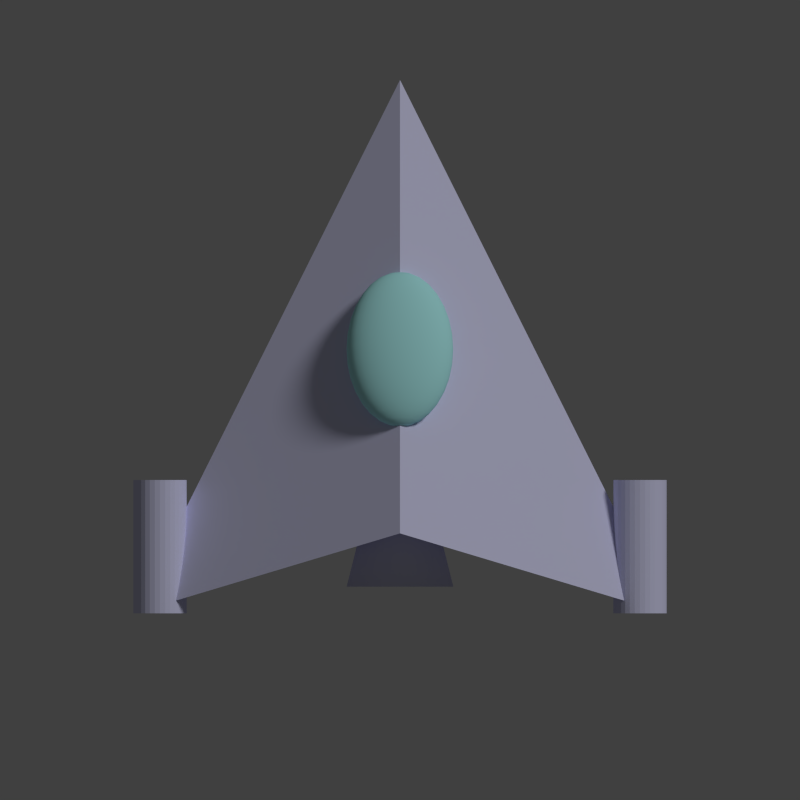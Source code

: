 # Source: starship.blend  (saved by Blender 2.66.1; exported with 4.5.12 LTS)
import bpy
from mathutils import Matrix  # noqa: F401  (used for matrix-valued properties, if any)

bpy.ops.wm.read_factory_settings(use_empty=True)
scene = bpy.context.scene
scene.name = 'Scene'

# ---- collections
col_collection_1 = bpy.data.collections.new('Collection 1'); scene.collection.children.link(col_collection_1)
col_collection_2 = bpy.data.collections.new('Collection 2'); scene.collection.children.link(col_collection_2)

# ---- materials (node trees are filled in below, after node groups)
mat_metal = bpy.data.materials.new('Metal')
mat_metal.alpha_threshold = 0.0
mat_metal.use_transparent_shadow = False
mat_metal.diffuse_color = (0.75, 0.75, 1.0, 1.0)
mat_metal.roughness = 0.5
mat_metal.line_color = (0.0, 0.0, 0.0, 1.0)
mat_glass = bpy.data.materials.new('Glass')
mat_glass.alpha_threshold = 0.0
mat_glass.use_transparent_shadow = False
mat_glass.diffuse_color = (0.5, 1.0, 1.0, 1.0)
mat_glass.roughness = 0.5
mat_glass.line_color = (0.0, 0.0, 0.0, 0.75)
mat_fire = bpy.data.materials.new('Fire')
mat_fire.alpha_threshold = 0.0
mat_fire.use_transparent_shadow = False
mat_fire.diffuse_color = (0.2, 1.0, 0.2, 1.0)
mat_fire.roughness = 0.5
mat_fire.specular_intensity = 0.0
mat_fire.line_color = (0.0, 0.0, 0.0, 0.5)

# ---- material node trees

# ---- world
world_world = bpy.data.worlds.new('World'); scene.world = world_world
world_world.color = (0.05088, 0.05088, 0.05088)
world_world.use_sun_shadow = False
world_world.sun_shadow_jitter_overblur = 0.0
world_world.cycles.sampling_method = 'MANUAL'
world_world.cycles.sample_map_resolution = 256

# ---- cameras
cam_camera = bpy.data.cameras.new('Camera')
cam_camera.type = 'ORTHO'
cam_camera.clip_end = 100.0
cam_camera.lens = 35.0
cam_camera.sensor_width = 32.0
cam_camera.sensor_height = 18.0
cam_camera.ortho_scale = 3.0
cam_camera.dof.focus_distance = 0.0
cam_camera.dof.aperture_fstop = 128.0

# ---- lights
light_sun = bpy.data.lights.new('Sun', 'SUN')
light_sun.transmission_factor = 0.0
light_sun.angle = 0.1993
light_sun.energy = 1.0
light_sun.shadow_buffer_clip_start = 0.5
light_sun.shadow_soft_size = 0.1
light_sun.shadow_cascade_max_distance = 1000.0
light_sun.cycles.use_multiple_importance_sampling = False

# ---- meshes
me_cube_001 = bpy.data.meshes.new('Cube.001')
me_cube_001.from_pydata([(-1.0, -0.8, -5.96e-08), (1.0, -0.8, -5.96e-08), (-3.497e-08, 1.2, 5.96e-08), (-3.497e-08, -0.5, -0.5), (-3.497e-08, -0.5, 0.5), (-0.03953, 0.4731, 0.2116), (-0.07705, 0.4567, 0.2163), (-0.1116, 0.43, 0.2239), (-0.1419, 0.3941, 0.2342), (-0.1668, 0.3504, 0.2467), (-0.1853, 0.3006, 0.2609), (-0.1967, 0.2465, 0.2764), (-0.2005, 0.1902, 0.2925), (-0.1967, 0.134, 0.3085), (-0.1853, 0.07987, 0.324), (-0.1668, 0.03002, 0.3383), (-0.1419, -0.01368, 0.3507), (-0.1116, -0.04955, 0.361), (-0.07705, -0.0762, 0.3686), (-0.03953, -0.09261, 0.3733), (-0.0005163, -0.09815, 0.3749), (-0.03878, 0.4719, 0.208), (-0.07558, 0.4544, 0.2093), (-0.1095, 0.4267, 0.2137), (-0.1392, 0.3899, 0.2212), (-0.1636, 0.3454, 0.2314), (-0.1817, 0.295, 0.2439), (-0.1929, 0.2406, 0.2584), (-0.1967, 0.1842, 0.2741), (-0.1929, 0.1281, 0.2905), (-0.1817, 0.0743, 0.307), (-0.1636, 0.025, 0.323), (-0.1392, -0.01795, 0.3378), (-0.1095, -0.0529, 0.3508), (-0.07558, -0.0785, 0.3616), (-0.03878, -0.09378, 0.3697), (-0.03656, 0.4708, 0.2046), (-0.07123, 0.4521, 0.2025), (-0.1032, 0.4234, 0.2039), (-0.1312, 0.3858, 0.2087), (-0.1542, 0.3406, 0.2167), (-0.1712, 0.2897, 0.2276), (-0.1817, 0.2349, 0.241), (-0.1853, 0.1784, 0.2564), (-0.1817, 0.1224, 0.2732), (-0.1712, 0.06895, 0.2907), (-0.1542, 0.02018, 0.3083), (-0.1312, -0.02205, 0.3253), (-0.1032, -0.05612, 0.341), (-0.07123, -0.08072, 0.3548), (-0.03656, -0.09491, 0.3663), (-0.03296, 0.4697, 0.2014), (-0.06415, 0.4501, 0.1963), (-0.0929, 0.4205, 0.1949), (-0.1181, 0.382, 0.1972), (-0.1388, 0.3362, 0.2032), (-0.1542, 0.2847, 0.2126), (-0.1636, 0.2297, 0.2251), (-0.1668, 0.1731, 0.2401), (-0.1636, 0.1171, 0.2572), (-0.1542, 0.06401, 0.2757), (-0.1388, 0.01574, 0.2948), (-0.1181, -0.02582, 0.3137), (-0.0929, -0.05908, 0.3319), (-0.06415, -0.08277, 0.3486), (-0.03296, -0.09596, 0.3631), (-0.02811, 0.4688, 0.1986), (-0.05464, 0.4483, 0.1908), (-0.07909, 0.4179, 0.1869), (-0.1005, 0.3787, 0.1871), (-0.1181, 0.3323, 0.1913), (-0.1312, 0.2804, 0.1994), (-0.1392, 0.2251, 0.2111), (-0.1419, 0.1684, 0.2259), (-0.1392, 0.1125, 0.2432), (-0.1312, 0.05969, 0.2625), (-0.1181, 0.01185, 0.2829), (-0.1005, -0.02913, 0.3037), (-0.07909, -0.06169, 0.324), (-0.05464, -0.08456, 0.3431), (-0.02811, -0.09687, 0.3603), (-0.02219, 0.4681, 0.1963), (-0.04304, 0.4468, 0.1863), (-0.06225, 0.4157, 0.1804), (-0.07909, 0.376, 0.1788), (-0.0929, 0.3291, 0.1816), (-0.1032, 0.2769, 0.1886), (-0.1095, 0.2213, 0.1996), (-0.1116, 0.1645, 0.2142), (-0.1095, 0.1088, 0.2317), (-0.1032, 0.05614, 0.2517), (-0.0929, 0.008656, 0.2731), (-0.07909, -0.03185, 0.2954), (-0.06225, -0.06382, 0.3175), (-0.04304, -0.08603, 0.3386), (-0.02219, -0.09762, 0.358), (-0.01545, 0.4675, 0.1946), (-0.02981, 0.4457, 0.183), (-0.04304, 0.4142, 0.1756), (-0.05464, 0.374, 0.1727), (-0.06415, 0.3267, 0.1743), (-0.07123, 0.2742, 0.1805), (-0.07558, 0.2185, 0.191), (-0.07705, 0.1617, 0.2055), (-0.07558, 0.106, 0.2232), (-0.07123, 0.0535, 0.2436), (-0.06415, 0.006282, 0.2659), (-0.05464, -0.03387, 0.2892), (-0.04304, -0.06541, 0.3127), (-0.02981, -0.08712, 0.3353), (-0.01545, -0.09818, 0.3563), (-0.008128, 0.4672, 0.1936), (-0.01545, 0.4451, 0.181), (-0.02219, 0.4132, 0.1726), (-0.02811, 0.3727, 0.1689), (-0.03296, 0.3252, 0.1699), (-0.03656, 0.2726, 0.1756), (-0.03878, 0.2168, 0.1858), (-0.03953, 0.1599, 0.2001), (-0.03878, 0.1042, 0.2179), (-0.03656, 0.05188, 0.2387), (-0.03296, 0.00482, 0.2615), (-0.02811, -0.03511, 0.2854), (-0.02219, -0.06638, 0.3097), (-0.01545, -0.08779, 0.3333), (-0.008128, -0.09852, 0.3553), (-0.0005163, 0.467, 0.1932), (-0.0005163, 0.4448, 0.1803), (-0.0005163, 0.4128, 0.1716), (-0.0005162, 0.3723, 0.1676), (-0.0005162, 0.3248, 0.1684), (-0.0005163, 0.272, 0.1739), (-0.0005162, 0.2162, 0.184), (-0.0005163, 0.1593, 0.1983), (-0.0005162, 0.1037, 0.2162), (-0.0005163, 0.05133, 0.237), (-0.0005162, 0.004326, 0.2599), (-0.0005162, -0.03553, 0.2842), (-0.0005162, -0.06671, 0.3087), (-0.0005163, -0.08802, 0.3326), (-0.0005163, -0.09864, 0.3549), (0.007096, 0.4672, 0.1936), (0.01442, 0.4451, 0.181), (0.02116, 0.4132, 0.1726), (0.02707, 0.3727, 0.1689), (0.03193, 0.3252, 0.1699), (0.03553, 0.2726, 0.1756), (0.03775, 0.2168, 0.1858), (0.0385, 0.1599, 0.2001), (0.03775, 0.1042, 0.2179), (0.03553, 0.05188, 0.2387), (0.03193, 0.00482, 0.2615), (0.02707, -0.03511, 0.2854), (0.02116, -0.06638, 0.3097), (0.01442, -0.08779, 0.3333), (0.007096, -0.09852, 0.3553), (0.01442, 0.4675, 0.1946), (0.02877, 0.4457, 0.183), (0.04201, 0.4142, 0.1756), (0.0536, 0.374, 0.1727), (0.06312, 0.3267, 0.1743), (0.07019, 0.2742, 0.1805), (0.07455, 0.2185, 0.191), (0.07602, 0.1617, 0.2055), (0.07455, 0.106, 0.2232), (0.07019, 0.0535, 0.2436), (0.06312, 0.006282, 0.2659), (0.0536, -0.03387, 0.2892), (0.04201, -0.06541, 0.3127), (0.02877, -0.08712, 0.3353), (0.01442, -0.09818, 0.3563), (0.02116, 0.4681, 0.1963), (0.04201, 0.4468, 0.1863), (0.06122, 0.4157, 0.1804), (0.07805, 0.376, 0.1788), (0.09187, 0.3291, 0.1816), (0.1021, 0.2769, 0.1886), (0.1085, 0.2213, 0.1996), (0.1106, 0.1645, 0.2142), (0.1085, 0.1088, 0.2317), (0.1021, 0.05614, 0.2517), (0.09187, 0.008656, 0.2731), (0.07805, -0.03185, 0.2954), (0.06122, -0.06382, 0.3175), (0.04201, -0.08603, 0.3386), (0.02116, -0.09762, 0.358), (0.02707, 0.4688, 0.1986), (0.0536, 0.4483, 0.1908), (0.07805, 0.4179, 0.1869), (0.09948, 0.3787, 0.1871), (0.1171, 0.3323, 0.1913), (0.1301, 0.2804, 0.1994), (0.1382, 0.2251, 0.2111), (0.1409, 0.1684, 0.2259), (0.1382, 0.1125, 0.2432), (0.1301, 0.05969, 0.2625), (0.1171, 0.01185, 0.2829), (0.09948, -0.02913, 0.3037), (0.07805, -0.06169, 0.324), (0.0536, -0.08456, 0.3431), (0.02707, -0.09687, 0.3603), (0.03193, 0.4697, 0.2014), (0.06312, 0.4501, 0.1963), (0.09187, 0.4205, 0.1949), (0.1171, 0.382, 0.1972), (0.1378, 0.3362, 0.2032), (0.1531, 0.2847, 0.2126), (0.1626, 0.2297, 0.2251), (0.1658, 0.1731, 0.2401), (0.1626, 0.1171, 0.2572), (0.1531, 0.06401, 0.2757), (0.1378, 0.01574, 0.2948), (0.1171, -0.02582, 0.3137), (0.09187, -0.05908, 0.3319), (0.06312, -0.08277, 0.3486), (0.03193, -0.09596, 0.3631), (0.03553, 0.4708, 0.2046), (0.07019, 0.4521, 0.2025), (0.1021, 0.4234, 0.2039), (0.1301, 0.3858, 0.2087), (0.1531, 0.3406, 0.2167), (0.1702, 0.2897, 0.2276), (0.1807, 0.2349, 0.241), (0.1843, 0.1784, 0.2564), (0.1807, 0.1224, 0.2732), (0.1702, 0.06895, 0.2907), (0.1531, 0.02018, 0.3083), (0.1301, -0.02205, 0.3253), (0.1021, -0.05612, 0.341), (0.07019, -0.08072, 0.3548), (0.03553, -0.09491, 0.3663), (0.03775, 0.4719, 0.208), (0.07455, 0.4544, 0.2093), (0.1085, 0.4267, 0.2137), (0.1382, 0.3899, 0.2212), (0.1626, 0.3454, 0.2314), (0.1807, 0.295, 0.2439), (0.1919, 0.2406, 0.2584), (0.1956, 0.1842, 0.2741), (0.1919, 0.1281, 0.2905), (0.1807, 0.0743, 0.307), (0.1626, 0.025, 0.323), (0.1382, -0.01795, 0.3378), (0.1085, -0.0529, 0.3508), (0.07455, -0.0785, 0.3616), (0.03775, -0.09378, 0.3697), (0.0385, 0.4731, 0.2116), (0.07602, 0.4567, 0.2163), (0.1106, 0.43, 0.2239), (0.1409, 0.3941, 0.2342), (0.1658, 0.3504, 0.2467), (0.1843, 0.3006, 0.2609), (0.1956, 0.2465, 0.2764), (0.1995, 0.1902, 0.2925), (0.1956, 0.134, 0.3085), (0.1843, 0.07987, 0.324), (0.1658, 0.03002, 0.3383), (0.1409, -0.01368, 0.3507), (0.1106, -0.04955, 0.361), (0.07602, -0.0762, 0.3686), (0.0385, -0.09261, 0.3733), (0.03775, 0.4742, 0.2152), (0.07455, 0.459, 0.2233), (0.1085, 0.4334, 0.2341), (0.1382, 0.3984, 0.2472), (0.1626, 0.3555, 0.2619), (0.1807, 0.3062, 0.2779), (0.1919, 0.2524, 0.2944), (0.1956, 0.1963, 0.3108), (0.1919, 0.1399, 0.3266), (0.1807, 0.08544, 0.341), (0.1626, 0.03503, 0.3535), (0.1382, -0.009422, 0.3637), (0.1085, -0.0462, 0.3712), (0.07455, -0.07389, 0.3756), (0.03775, -0.09143, 0.3769), (0.03553, 0.4754, 0.2187), (0.07019, 0.4612, 0.2301), (0.1021, 0.4366, 0.244), (0.1301, 0.4025, 0.2597), (0.1531, 0.3603, 0.2766), (0.1702, 0.3115, 0.2942), (0.1807, 0.2581, 0.3117), (0.1843, 0.2021, 0.3285), (0.1807, 0.1456, 0.3439), (0.1702, 0.0908, 0.3573), (0.1531, 0.03985, 0.3682), (0.1301, -0.005324, 0.3762), (0.1021, -0.04298, 0.381), (0.07019, -0.07167, 0.3824), (0.03553, -0.0903, 0.3803), (0.03193, 0.4764, 0.2218), (0.06312, 0.4632, 0.2363), (0.09187, 0.4395, 0.253), (0.1171, 0.4063, 0.2712), (0.1378, 0.3647, 0.2902), (0.1531, 0.3164, 0.3093), (0.1626, 0.2633, 0.3277), (0.1658, 0.2074, 0.3448), (0.1626, 0.1508, 0.3599), (0.1531, 0.09573, 0.3723), (0.1378, 0.04429, 0.3818), (0.1171, -0.001547, 0.3877), (0.09187, -0.04001, 0.3901), (0.06312, -0.06963, 0.3886), (0.03193, -0.08926, 0.3835), (0.02707, 0.4773, 0.2246), (0.0536, 0.465, 0.2418), (0.07805, 0.4421, 0.2609), (0.09948, 0.4096, 0.2813), (0.1171, 0.3686, 0.302), (0.1301, 0.3208, 0.3224), (0.1382, 0.2679, 0.3417), (0.1409, 0.2121, 0.3591), (0.1382, 0.1554, 0.3739), (0.1301, 0.1001, 0.3855), (0.1171, 0.04818, 0.3936), (0.09948, 0.001764, 0.3978), (0.07805, -0.03741, 0.398), (0.0536, -0.06784, 0.3941), (0.02707, -0.08835, 0.3863), (0.02116, 0.4781, 0.2269), (0.04201, 0.4665, 0.2463), (0.06122, 0.4443, 0.2674), (0.07805, 0.4123, 0.2896), (0.09187, 0.3718, 0.3118), (0.1021, 0.3243, 0.3333), (0.1085, 0.2717, 0.3532), (0.1106, 0.2159, 0.3708), (0.1085, 0.1592, 0.3853), (0.1021, 0.1036, 0.3964), (0.09187, 0.05138, 0.4034), (0.07805, 0.004481, 0.4061), (0.06122, -0.03528, 0.4045), (0.04201, -0.06637, 0.3986), (0.02116, -0.0876, 0.3886), (0.01442, 0.4786, 0.2286), (0.02877, 0.4676, 0.2496), (0.04201, 0.4459, 0.2723), (0.0536, 0.4143, 0.2957), (0.06312, 0.3742, 0.319), (0.07019, 0.327, 0.3413), (0.07455, 0.2745, 0.3617), (0.07602, 0.2188, 0.3795), (0.07455, 0.162, 0.3939), (0.07019, 0.1062, 0.4044), (0.06312, 0.05375, 0.4106), (0.0536, 0.006499, 0.4123), (0.04201, -0.03369, 0.4093), (0.02877, -0.06527, 0.4019), (0.01442, -0.08704, 0.3903), (0.007096, 0.479, 0.2296), (0.01442, 0.4683, 0.2517), (0.02116, 0.4468, 0.2752), (0.02707, 0.4156, 0.2995), (0.03193, 0.3756, 0.3235), (0.03553, 0.3286, 0.3463), (0.03775, 0.2762, 0.367), (0.0385, 0.2205, 0.3848), (0.03775, 0.1637, 0.3991), (0.03553, 0.1079, 0.4093), (0.03193, 0.05521, 0.4151), (0.02707, 0.007743, 0.4161), (0.02116, -0.03271, 0.4123), (0.01442, -0.0646, 0.404), (0.007096, -0.0867, 0.3913), (-0.0005163, 0.4791, 0.23), (-0.0005163, 0.4685, 0.2524), (-0.0005163, 0.4472, 0.2763), (-0.0005163, 0.416, 0.3008), (-0.0005163, 0.3761, 0.325), (-0.0005163, 0.3291, 0.3479), (-0.0005163, 0.2768, 0.3688), (-0.0005163, 0.2211, 0.3866), (-0.0005163, 0.1643, 0.4009), (-0.0005163, 0.1084, 0.411), (-0.0005163, 0.0557, 0.4166), (-0.0005163, 0.008162, 0.4173), (-0.0005163, -0.03238, 0.4133), (-0.0005163, -0.06437, 0.4047), (-0.0005163, -0.08658, 0.3917), (-0.008128, 0.479, 0.2296), (-0.01545, 0.4683, 0.2517), (-0.02219, 0.4468, 0.2752), (-0.02811, 0.4156, 0.2995), (-0.03296, 0.3756, 0.3235), (-0.03656, 0.3286, 0.3463), (-0.03878, 0.2762, 0.367), (-0.03953, 0.2205, 0.3848), (-0.03878, 0.1637, 0.3991), (-0.03656, 0.1079, 0.4093), (-0.03296, 0.05521, 0.4151), (-0.02811, 0.007743, 0.4161), (-0.02219, -0.03271, 0.4123), (-0.01545, -0.0646, 0.404), (-0.008128, -0.0867, 0.3913), (-0.0005163, 0.4786, 0.21), (-0.01545, 0.4786, 0.2286), (-0.02981, 0.4676, 0.2496), (-0.04304, 0.4459, 0.2723), (-0.05464, 0.4143, 0.2957), (-0.06415, 0.3742, 0.319), (-0.07123, 0.327, 0.3413), (-0.07558, 0.2745, 0.3617), (-0.07705, 0.2188, 0.3795), (-0.07558, 0.162, 0.3939), (-0.07123, 0.1062, 0.4044), (-0.06415, 0.05375, 0.4106), (-0.05464, 0.006499, 0.4123), (-0.04304, -0.03369, 0.4093), (-0.02981, -0.06527, 0.4019), (-0.01545, -0.08704, 0.3903), (-0.02219, 0.4781, 0.2269), (-0.04304, 0.4665, 0.2463), (-0.06225, 0.4443, 0.2674), (-0.07909, 0.4123, 0.2896), (-0.0929, 0.3718, 0.3118), (-0.1032, 0.3243, 0.3333), (-0.1095, 0.2717, 0.3532), (-0.1116, 0.2159, 0.3708), (-0.1095, 0.1592, 0.3853), (-0.1032, 0.1036, 0.3964), (-0.0929, 0.05138, 0.4034), (-0.07909, 0.004481, 0.4061), (-0.06225, -0.03528, 0.4045), (-0.04304, -0.06637, 0.3986), (-0.02219, -0.0876, 0.3886), (-0.02811, 0.4773, 0.2246), (-0.05464, 0.465, 0.2418), (-0.07909, 0.4421, 0.2609), (-0.1005, 0.4096, 0.2813), (-0.1181, 0.3686, 0.302), (-0.1312, 0.3208, 0.3224), (-0.1392, 0.2679, 0.3417), (-0.1419, 0.2121, 0.3591), (-0.1392, 0.1554, 0.3739), (-0.1312, 0.1001, 0.3855), (-0.1181, 0.04818, 0.3936), (-0.1005, 0.001764, 0.3978), (-0.07909, -0.03741, 0.398), (-0.05464, -0.06784, 0.3941), (-0.02811, -0.08835, 0.3863), (-0.03296, 0.4764, 0.2218), (-0.06415, 0.4632, 0.2363), (-0.0929, 0.4395, 0.253), (-0.1181, 0.4063, 0.2712), (-0.1388, 0.3647, 0.2902), (-0.1542, 0.3164, 0.3093), (-0.1636, 0.2633, 0.3277), (-0.1668, 0.2074, 0.3448), (-0.1636, 0.1508, 0.3599), (-0.1542, 0.09573, 0.3723), (-0.1388, 0.04429, 0.3818), (-0.1181, -0.001547, 0.3877), (-0.0929, -0.04001, 0.3901), (-0.06415, -0.06963, 0.3886), (-0.03296, -0.08926, 0.3835), (-0.03656, 0.4754, 0.2187), (-0.07123, 0.4612, 0.2301), (-0.1032, 0.4366, 0.244), (-0.1312, 0.4025, 0.2597), (-0.1542, 0.3603, 0.2766), (-0.1712, 0.3115, 0.2942), (-0.1817, 0.2581, 0.3117), (-0.1853, 0.2021, 0.3285), (-0.1817, 0.1456, 0.3439), (-0.1712, 0.0908, 0.3573), (-0.1542, 0.03985, 0.3682), (-0.1312, -0.005324, 0.3762), (-0.1032, -0.04298, 0.381), (-0.07123, -0.07167, 0.3824), (-0.03656, -0.0903, 0.3803), (-0.03878, 0.4742, 0.2152), (-0.07558, 0.459, 0.2233), (-0.1095, 0.4334, 0.2341), (-0.1392, 0.3984, 0.2472), (-0.1636, 0.3555, 0.2619), (-0.1817, 0.3062, 0.2779), (-0.1929, 0.2524, 0.2944), (-0.1967, 0.1963, 0.3108), (-0.1929, 0.1399, 0.3266), (-0.1817, 0.08544, 0.341), (-0.1636, 0.03503, 0.3535), (-0.1392, -0.009422, 0.3637), (-0.1095, -0.0462, 0.3712), (-0.07558, -0.07389, 0.3756), (-0.03878, -0.09143, 0.3769), (-0.03902, -0.3942, 4.321e-07), (-0.07654, -0.3772, 4.47e-07), (-0.1111, -0.3494, 3.874e-07), (-0.1414, -0.3121, 3.874e-07), (-0.1663, -0.2667, 3.949e-07), (-0.1848, -0.2148, 3.949e-07), (-0.1962, -0.1585, 3.949e-07), (-0.2, -0.1, 3.922e-07), (-0.1962, -0.04147, 3.874e-07), (-0.1848, 0.0148, 3.874e-07), (-0.1663, 0.06667, 3.8e-07), (-0.1414, 0.1121, 3.725e-07), (-0.1111, 0.1494, 3.576e-07), (-0.07654, 0.1772, 4.172e-07), (-0.03902, 0.1942, 4.023e-07), (2.295e-07, 0.2, 4.023e-07), (-0.03827, -0.3942, 0.007612), (-0.07507, -0.3772, 0.01493), (-0.109, -0.3494, 0.02168), (-0.1387, -0.3121, 0.02759), (-0.1631, -0.2667, 0.03244), (-0.1812, -0.2148, 0.03605), (-0.1924, -0.1585, 0.03827), (-0.1962, -0.1, 0.03902), (-0.1924, -0.04147, 0.03827), (-0.1812, 0.0148, 0.03605), (-0.1631, 0.06667, 0.03244), (-0.1387, 0.1121, 0.02759), (-0.109, 0.1494, 0.02168), (-0.07507, 0.1772, 0.01493), (-0.03827, 0.1942, 0.007612), (-0.03605, -0.3942, 0.01493), (-0.07071, -0.3772, 0.02929), (-0.1027, -0.3494, 0.04252), (-0.1307, -0.3121, 0.05412), (-0.1536, -0.2667, 0.06364), (-0.1707, -0.2148, 0.07071), (-0.1812, -0.1585, 0.07507), (-0.1848, -0.1, 0.07654), (-0.1812, -0.04147, 0.07507), (-0.1707, 0.01481, 0.07071), (-0.1536, 0.06667, 0.06364), (-0.1307, 0.1121, 0.05412), (-0.1027, 0.1494, 0.04252), (-0.07071, 0.1772, 0.02929), (-0.03605, 0.1942, 0.01493), (-0.03244, -0.3942, 0.02168), (-0.06364, -0.3772, 0.04252), (-0.09239, -0.3494, 0.06173), (-0.1176, -0.3121, 0.07857), (-0.1383, -0.2667, 0.09239), (-0.1536, -0.2148, 0.1027), (-0.1631, -0.1585, 0.109), (-0.1663, -0.1, 0.1111), (-0.1631, -0.04147, 0.109), (-0.1536, 0.01481, 0.1027), (-0.1383, 0.06667, 0.09239), (-0.1176, 0.1121, 0.07857), (-0.09239, 0.1494, 0.06173), (-0.06364, 0.1772, 0.04252), (-0.03244, 0.1942, 0.02168), (-0.02759, -0.3942, 0.02759), (-0.05412, -0.3772, 0.05412), (-0.07857, -0.3494, 0.07857), (-0.1, -0.3121, 0.1), (-0.1176, -0.2667, 0.1176), (-0.1307, -0.2148, 0.1307), (-0.1387, -0.1585, 0.1387), (-0.1414, -0.1, 0.1414), (-0.1387, -0.04147, 0.1387), (-0.1307, 0.01481, 0.1307), (-0.1176, 0.06667, 0.1176), (-0.1, 0.1121, 0.1), (-0.07857, 0.1494, 0.07857), (-0.05412, 0.1772, 0.05412), (-0.02759, 0.1942, 0.02759), (-0.02168, -0.3942, 0.03244), (-0.04252, -0.3772, 0.06364), (-0.06173, -0.3494, 0.09239), (-0.07857, -0.3121, 0.1176), (-0.09239, -0.2667, 0.1383), (-0.1027, -0.2148, 0.1536), (-0.109, -0.1585, 0.1631), (-0.1111, -0.1, 0.1663), (-0.109, -0.04147, 0.1631), (-0.1027, 0.01481, 0.1536), (-0.09239, 0.06667, 0.1383), (-0.07857, 0.1121, 0.1176), (-0.06173, 0.1494, 0.09239), (-0.04252, 0.1772, 0.06364), (-0.02168, 0.1942, 0.03244), (-0.01493, -0.3942, 0.03605), (-0.02929, -0.3772, 0.07071), (-0.04252, -0.3494, 0.1027), (-0.05412, -0.3121, 0.1307), (-0.06364, -0.2667, 0.1536), (-0.07071, -0.2148, 0.1707), (-0.07507, -0.1585, 0.1812), (-0.07654, -0.1, 0.1848), (-0.07507, -0.04147, 0.1812), (-0.07071, 0.01481, 0.1707), (-0.06364, 0.06667, 0.1536), (-0.05412, 0.1121, 0.1307), (-0.04252, 0.1494, 0.1027), (-0.02929, 0.1772, 0.07071), (-0.01493, 0.1942, 0.03605), (-0.007612, -0.3942, 0.03827), (-0.01493, -0.3772, 0.07507), (-0.02168, -0.3494, 0.109), (-0.02759, -0.3121, 0.1387), (-0.03244, -0.2667, 0.1631), (-0.03605, -0.2148, 0.1812), (-0.03827, -0.1585, 0.1924), (-0.03902, -0.1, 0.1962), (-0.03827, -0.04147, 0.1924), (-0.03605, 0.01481, 0.1812), (-0.03244, 0.06667, 0.1631), (-0.02759, 0.1121, 0.1387), (-0.02168, 0.1494, 0.109), (-0.01493, 0.1772, 0.07507), (-0.007612, 0.1942, 0.03827), (3.371e-07, -0.3942, 0.03902), (3.379e-07, -0.3772, 0.07654), (3.33e-07, -0.3494, 0.1111), (3.339e-07, -0.3121, 0.1414), (3.29e-07, -0.2667, 0.1663), (3.11e-07, -0.2148, 0.1848), (3.22e-07, -0.1585, 0.1962), (2.849e-07, -0.1, 0.2), (3.015e-07, -0.04147, 0.1962), (2.648e-07, 0.01481, 0.1848), (2.707e-07, 0.06667, 0.1663), (2.598e-07, 0.1121, 0.1414), (2.517e-07, 0.1494, 0.1111), (2.394e-07, 0.1772, 0.07654), (2.283e-07, 0.1942, 0.03902), (0.007612, -0.3942, 0.03827), (0.01493, -0.3772, 0.07507), (0.02168, -0.3494, 0.109), (0.02759, -0.3121, 0.1387), (0.03244, -0.2667, 0.1631), (0.03605, -0.2148, 0.1812), (0.03827, -0.1585, 0.1924), (0.03902, -0.1, 0.1962), (0.03827, -0.04147, 0.1924), (0.03605, 0.01481, 0.1812), (0.03244, 0.06667, 0.1631), (0.02759, 0.1121, 0.1387), (0.02168, 0.1494, 0.109), (0.01493, 0.1772, 0.07507), (0.007612, 0.1942, 0.03827), (0.01493, -0.3942, 0.03605), (0.02929, -0.3772, 0.07071), (0.04252, -0.3494, 0.1027), (0.05412, -0.3121, 0.1307), (0.06364, -0.2667, 0.1536), (0.07071, -0.2148, 0.1707), (0.07507, -0.1585, 0.1812), (0.07654, -0.1, 0.1848), (0.07507, -0.04147, 0.1812), (0.07071, 0.01481, 0.1707), (0.06364, 0.06667, 0.1536), (0.05412, 0.1121, 0.1307), (0.04252, 0.1494, 0.1027), (0.02929, 0.1772, 0.07071), (0.01493, 0.1942, 0.03605), (0.02168, -0.3942, 0.03244), (0.04252, -0.3772, 0.06364), (0.06173, -0.3494, 0.09239), (0.07857, -0.3121, 0.1176), (0.09239, -0.2667, 0.1383), (0.1027, -0.2148, 0.1536), (0.109, -0.1585, 0.1631), (0.1111, -0.1, 0.1663), (0.109, -0.04147, 0.1631), (0.1027, 0.01481, 0.1536), (0.09239, 0.06667, 0.1383), (0.07857, 0.1121, 0.1176), (0.06173, 0.1494, 0.09239), (0.04252, 0.1772, 0.06364), (0.02168, 0.1942, 0.03244), (0.02759, -0.3942, 0.02759), (0.05412, -0.3772, 0.05412), (0.07857, -0.3494, 0.07857), (0.1, -0.3121, 0.1), (0.1176, -0.2667, 0.1176), (0.1307, -0.2148, 0.1307), (0.1387, -0.1585, 0.1387), (0.1414, -0.1, 0.1414), (0.1387, -0.04147, 0.1387), (0.1307, 0.01481, 0.1307), (0.1176, 0.06667, 0.1176), (0.1, 0.1121, 0.1), (0.07857, 0.1494, 0.07857), (0.05412, 0.1772, 0.05412), (0.02759, 0.1942, 0.02759), (0.03244, -0.3942, 0.02168), (0.06364, -0.3772, 0.04252), (0.09239, -0.3494, 0.06173), (0.1176, -0.3121, 0.07857), (0.1383, -0.2667, 0.09239), (0.1536, -0.2148, 0.1027), (0.1631, -0.1585, 0.109), (0.1663, -0.1, 0.1111), (0.1631, -0.04147, 0.109), (0.1536, 0.01481, 0.1027), (0.1383, 0.06667, 0.09239), (0.1176, 0.1121, 0.07857), (0.09239, 0.1494, 0.06173), (0.06364, 0.1772, 0.04252), (0.03244, 0.1942, 0.02168), (0.03605, -0.3942, 0.01493), (0.07071, -0.3772, 0.02929), (0.1027, -0.3494, 0.04252), (0.1307, -0.3121, 0.05412), (0.1536, -0.2667, 0.06364), (0.1707, -0.2148, 0.07071), (0.1812, -0.1585, 0.07507), (0.1848, -0.1, 0.07654), (0.1812, -0.04147, 0.07507), (0.1707, 0.01481, 0.07071), (0.1536, 0.06667, 0.06364), (0.1307, 0.1121, 0.05412), (0.1027, 0.1494, 0.04252), (0.07071, 0.1772, 0.02929), (0.03605, 0.1942, 0.01493), (0.03827, -0.3942, 0.007612), (0.07507, -0.3772, 0.01493), (0.109, -0.3494, 0.02168), (0.1387, -0.3121, 0.02759), (0.1631, -0.2667, 0.03244), (0.1812, -0.2148, 0.03605), (0.1924, -0.1585, 0.03827), (0.1962, -0.1, 0.03902), (0.1924, -0.04147, 0.03827), (0.1812, 0.01481, 0.03605), (0.1631, 0.06667, 0.03244), (0.1387, 0.1121, 0.02759), (0.109, 0.1494, 0.02168), (0.07507, 0.1772, 0.01493), (0.03827, 0.1942, 0.007612), (0.03902, -0.3942, 4.321e-07), (0.07654, -0.3772, 4.172e-07), (0.1111, -0.3494, 4.172e-07), (0.1414, -0.3121, 4.023e-07), (0.1663, -0.2667, 3.949e-07), (0.1848, -0.2148, 3.874e-07), (0.1962, -0.1585, 3.837e-07), (0.2, -0.1, 3.819e-07), (0.1962, -0.04147, 3.8e-07), (0.1848, 0.01481, 3.8e-07), (0.1663, 0.06667, 3.8e-07), (0.1414, 0.1121, 3.874e-07), (0.1111, 0.1494, 3.874e-07), (0.07654, 0.1772, 3.874e-07), (0.03902, 0.1942, 4.023e-07), (0.03827, -0.3942, -0.007612), (0.07507, -0.3772, -0.01493), (0.109, -0.3494, -0.02168), (0.1387, -0.3121, -0.02759), (0.1631, -0.2667, -0.03244), (0.1812, -0.2148, -0.03605), (0.1924, -0.1585, -0.03827), (0.1962, -0.1, -0.03902), (0.1924, -0.04147, -0.03827), (0.1812, 0.01481, -0.03605), (0.1631, 0.06667, -0.03244), (0.1387, 0.1121, -0.02759), (0.109, 0.1494, -0.02168), (0.07507, 0.1772, -0.01493), (0.03827, 0.1942, -0.007612), (0.03605, -0.3942, -0.01493), (0.07071, -0.3772, -0.02929), (0.1027, -0.3494, -0.04252), (0.1307, -0.3121, -0.05412), (0.1536, -0.2667, -0.06364), (0.1707, -0.2148, -0.07071), (0.1812, -0.1585, -0.07507), (0.1848, -0.1, -0.07654), (0.1812, -0.04147, -0.07507), (0.1707, 0.01481, -0.07071), (0.1536, 0.06667, -0.06364), (0.1307, 0.1121, -0.05412), (0.1027, 0.1494, -0.04252), (0.07071, 0.1772, -0.02929), (0.03605, 0.1942, -0.01493), (0.03244, -0.3942, -0.02168), (0.06364, -0.3772, -0.04252), (0.09239, -0.3494, -0.06173), (0.1176, -0.3121, -0.07857), (0.1383, -0.2667, -0.09239), (0.1536, -0.2148, -0.1027), (0.1631, -0.1585, -0.109), (0.1663, -0.1, -0.1111), (0.1631, -0.04147, -0.109), (0.1536, 0.01481, -0.1027), (0.1383, 0.06667, -0.09239), (0.1176, 0.1121, -0.07857), (0.09239, 0.1494, -0.06173), (0.06364, 0.1772, -0.04252), (0.03244, 0.1942, -0.02168), (0.02759, -0.3942, -0.02759), (0.05412, -0.3772, -0.05412), (0.07857, -0.3494, -0.07857), (0.1, -0.3121, -0.1), (0.1176, -0.2667, -0.1176), (0.1307, -0.2148, -0.1307), (0.1387, -0.1585, -0.1387), (0.1414, -0.1, -0.1414), (0.1387, -0.04147, -0.1387), (0.1307, 0.01481, -0.1307), (0.1176, 0.06667, -0.1176), (0.1, 0.1121, -0.1), (0.07857, 0.1494, -0.07857), (0.05412, 0.1772, -0.05412), (0.02759, 0.1942, -0.02759), (0.02168, -0.3942, -0.03244), (0.04252, -0.3772, -0.06364), (0.06173, -0.3494, -0.09239), (0.07857, -0.3121, -0.1176), (0.09239, -0.2667, -0.1383), (0.1027, -0.2148, -0.1536), (0.109, -0.1585, -0.1631), (0.1111, -0.1, -0.1663), (0.109, -0.04147, -0.1631), (0.1027, 0.01481, -0.1536), (0.09239, 0.06667, -0.1383), (0.07857, 0.1121, -0.1176), (0.06173, 0.1494, -0.09239), (0.04252, 0.1772, -0.06364), (0.02168, 0.1942, -0.03244), (0.01493, -0.3942, -0.03605), (0.02929, -0.3772, -0.07071), (0.04252, -0.3494, -0.1027), (0.05412, -0.3121, -0.1307), (0.06364, -0.2667, -0.1536), (0.07071, -0.2148, -0.1707), (0.07507, -0.1585, -0.1812), (0.07654, -0.1, -0.1848), (0.07507, -0.04147, -0.1812), (0.07071, 0.01481, -0.1707), (0.06364, 0.06667, -0.1536), (0.05412, 0.1121, -0.1307), (0.04252, 0.1494, -0.1027), (0.02929, 0.1772, -0.07071), (0.01493, 0.1942, -0.03605), (0.007612, -0.3942, -0.03827), (0.01493, -0.3772, -0.07507), (0.02168, -0.3494, -0.109), (0.02759, -0.3121, -0.1387), (0.03244, -0.2667, -0.1631), (0.03605, -0.2148, -0.1812), (0.03827, -0.1585, -0.1924), (0.03902, -0.1, -0.1962), (0.03827, -0.04147, -0.1924), (0.03605, 0.01481, -0.1812), (0.03244, 0.06667, -0.1631), (0.02759, 0.1121, -0.1387), (0.02168, 0.1494, -0.109), (0.01493, 0.1772, -0.07507), (0.007612, 0.1942, -0.03827), (3.237e-07, -0.3942, -0.03902), (3.155e-07, -0.3772, -0.07654), (3.062e-07, -0.3494, -0.1111), (2.982e-07, -0.3121, -0.1414), (2.902e-07, -0.2667, -0.1663), (2.663e-07, -0.2148, -0.1848), (2.475e-07, -0.1585, -0.1962), (2.492e-07, -0.1, -0.2), (2.27e-07, -0.04147, -0.1962), (2.321e-07, 0.01481, -0.1848), (2.319e-07, 0.06667, -0.1663), (2.24e-07, 0.1121, -0.1414), (2.16e-07, 0.1494, -0.1111), (2.305e-07, 0.1772, -0.07654), (2.283e-07, 0.1942, -0.03902), (-0.007612, -0.3942, -0.03827), (-0.01493, -0.3772, -0.07507), (-0.02168, -0.3494, -0.109), (-0.02759, -0.3121, -0.1387), (-0.03244, -0.2667, -0.1631), (-0.03605, -0.2148, -0.1812), (-0.03827, -0.1585, -0.1924), (-0.03902, -0.1, -0.1962), (-0.03827, -0.04147, -0.1924), (-0.03605, 0.01481, -0.1812), (-0.03244, 0.06667, -0.1631), (-0.02759, 0.1121, -0.1387), (-0.02168, 0.1494, -0.109), (-0.01493, 0.1772, -0.07507), (-0.007612, 0.1942, -0.03827), (3.095e-07, -0.4, 3.725e-07), (-0.01493, -0.3942, -0.03605), (-0.02929, -0.3772, -0.07071), (-0.04252, -0.3494, -0.1027), (-0.05412, -0.3121, -0.1307), (-0.06364, -0.2667, -0.1536), (-0.07071, -0.2148, -0.1707), (-0.07507, -0.1585, -0.1812), (-0.07654, -0.1, -0.1848), (-0.07507, -0.04147, -0.1812), (-0.07071, 0.01481, -0.1707), (-0.06364, 0.06667, -0.1536), (-0.05412, 0.1121, -0.1307), (-0.04252, 0.1494, -0.1027), (-0.02929, 0.1772, -0.07071), (-0.01493, 0.1942, -0.03605), (-0.02168, -0.3942, -0.03244), (-0.04252, -0.3772, -0.06364), (-0.06173, -0.3494, -0.09239), (-0.07857, -0.3121, -0.1176), (-0.09239, -0.2667, -0.1383), (-0.1027, -0.2148, -0.1536), (-0.109, -0.1585, -0.1631), (-0.1111, -0.1, -0.1663), (-0.109, -0.04147, -0.1631), (-0.1027, 0.0148, -0.1536), (-0.09239, 0.06667, -0.1383), (-0.07857, 0.1121, -0.1176), (-0.06173, 0.1494, -0.09239), (-0.04252, 0.1772, -0.06364), (-0.02168, 0.1942, -0.03244), (-0.02759, -0.3942, -0.02759), (-0.05412, -0.3772, -0.05412), (-0.07857, -0.3494, -0.07857), (-0.1, -0.3121, -0.1), (-0.1176, -0.2667, -0.1176), (-0.1307, -0.2148, -0.1307), (-0.1387, -0.1585, -0.1387), (-0.1414, -0.1, -0.1414), (-0.1387, -0.04147, -0.1387), (-0.1307, 0.0148, -0.1307), (-0.1176, 0.06667, -0.1176), (-0.1, 0.1121, -0.1), (-0.07857, 0.1494, -0.07857), (-0.05412, 0.1772, -0.05412), (-0.02759, 0.1942, -0.02759), (-0.03244, -0.3942, -0.02168), (-0.06364, -0.3772, -0.04252), (-0.09239, -0.3494, -0.06173), (-0.1176, -0.3121, -0.07857), (-0.1383, -0.2667, -0.09239), (-0.1536, -0.2148, -0.1027), (-0.1631, -0.1585, -0.109), (-0.1663, -0.1, -0.1111), (-0.1631, -0.04147, -0.109), (-0.1536, 0.0148, -0.1027), (-0.1383, 0.06667, -0.09239), (-0.1176, 0.1121, -0.07857), (-0.09239, 0.1494, -0.06173), (-0.06364, 0.1772, -0.04252), (-0.03244, 0.1942, -0.02168), (-0.03605, -0.3942, -0.01493), (-0.07071, -0.3772, -0.02929), (-0.1027, -0.3494, -0.04252), (-0.1307, -0.3121, -0.05412), (-0.1536, -0.2667, -0.06364), (-0.1707, -0.2148, -0.07071), (-0.1812, -0.1585, -0.07507), (-0.1848, -0.1, -0.07654), (-0.1812, -0.04147, -0.07507), (-0.1707, 0.0148, -0.07071), (-0.1536, 0.06667, -0.06364), (-0.1307, 0.1121, -0.05412), (-0.1027, 0.1494, -0.04252), (-0.07071, 0.1772, -0.02929), (-0.03605, 0.1942, -0.01493), (-0.03827, -0.3942, -0.007612), (-0.07507, -0.3772, -0.01493), (-0.109, -0.3494, -0.02168), (-0.1387, -0.3121, -0.02759), (-0.1631, -0.2667, -0.03244), (-0.1812, -0.2148, -0.03605), (-0.1924, -0.1585, -0.03827), (-0.1962, -0.1, -0.03902), (-0.1924, -0.04147, -0.03827), (-0.1812, 0.0148, -0.03605), (-0.1631, 0.06667, -0.03244), (-0.1387, 0.1121, -0.02759), (-0.109, 0.1494, -0.02168), (-0.07507, 0.1772, -0.01493), (-0.03827, 0.1942, -0.007612), (0.9, -0.3, -0.1), (0.9, -0.8, -0.1), (-0.9, -0.8, -0.1), (-0.9, -0.3, -0.1), (-0.8805, -0.8, -0.09808), (-0.8805, -0.3, -0.09808), (-0.8617, -0.8, -0.09239), (-0.8617, -0.3, -0.09239), (-0.8444, -0.8, -0.08315), (-0.8444, -0.3, -0.08315), (-0.8293, -0.8, -0.07071), (-0.8293, -0.3, -0.07071), (-0.8169, -0.8, -0.05556), (-0.8169, -0.3, -0.05556), (-0.8076, -0.8, -0.03827), (-0.8076, -0.3, -0.03827), (-0.8019, -0.8, -0.01951), (-0.8019, -0.3, -0.01951), (-0.8, -0.8, -6.603e-08), (-0.8, -0.3, -5.411e-08), (-0.8019, -0.8, 0.01951), (-0.8019, -0.3, 0.01951), (-0.8076, -0.8, 0.03827), (-0.8076, -0.3, 0.03827), (-0.8169, -0.8, 0.05556), (-0.8169, -0.3, 0.05556), (-0.8293, -0.8, 0.07071), (-0.8293, -0.3, 0.07071), (-0.8444, -0.8, 0.08315), (-0.8444, -0.3, 0.08315), (-0.8617, -0.8, 0.09239), (-0.8617, -0.3, 0.09239), (-0.8805, -0.8, 0.09808), (-0.8805, -0.3, 0.09808), (-0.9, -0.8, 0.1), (-0.9, -0.3, 0.1), (-0.9195, -0.8, 0.09808), (-0.9195, -0.3, 0.09808), (-0.9383, -0.8, 0.09239), (-0.9383, -0.3, 0.09239), (-0.9556, -0.8, 0.08315), (-0.9556, -0.3, 0.08315), (-0.9707, -0.8, 0.07071), (-0.9707, -0.3, 0.07071), (-0.9831, -0.8, 0.05556), (-0.9831, -0.3, 0.05556), (-0.9924, -0.8, 0.03827), (-0.9924, -0.3, 0.03827), (-0.9981, -0.8, 0.01951), (-0.9981, -0.3, 0.01951), (-1.0, -0.8, -1.554e-07), (-1.0, -0.3, -1.435e-07), (-0.9981, -0.8, -0.01951), (-0.9981, -0.3, -0.01951), (-0.9924, -0.8, -0.03827), (-0.9924, -0.3, -0.03827), (-0.9831, -0.8, -0.05556), (-0.9831, -0.3, -0.05556), (-0.9707, -0.8, -0.07071), (-0.9707, -0.3, -0.07071), (-0.9556, -0.8, -0.08315), (-0.9556, -0.3, -0.08315), (-0.9383, -0.8, -0.09239), (-0.9383, -0.3, -0.09239), (-0.9195, -0.8, -0.09808), (-0.9195, -0.3, -0.09808), (0.9195, -0.8, -0.09808), (0.9195, -0.3, -0.09808), (0.9383, -0.8, -0.09239), (0.9383, -0.3, -0.09239), (0.9556, -0.8, -0.08315), (0.9556, -0.3, -0.08315), (0.9707, -0.8, -0.07071), (0.9707, -0.3, -0.07071), (0.9831, -0.8, -0.05556), (0.9831, -0.3, -0.05556), (0.9924, -0.8, -0.03827), (0.9924, -0.3, -0.03827), (0.9981, -0.8, -0.01951), (0.9981, -0.3, -0.01951), (1.0, -0.8, -6.603e-08), (1.0, -0.3, -5.411e-08), (0.9981, -0.8, 0.01951), (0.9981, -0.3, 0.01951), (0.9924, -0.8, 0.03827), (0.9924, -0.3, 0.03827), (0.9831, -0.8, 0.05556), (0.9831, -0.3, 0.05556), (0.9707, -0.8, 0.07071), (0.9707, -0.3, 0.07071), (0.9556, -0.8, 0.08315), (0.9556, -0.3, 0.08315), (0.9383, -0.8, 0.09239), (0.9383, -0.3, 0.09239), (0.9195, -0.8, 0.09808), (0.9195, -0.3, 0.09808), (0.9, -0.8, 0.1), (0.9, -0.3, 0.1), (0.8805, -0.8, 0.09808), (0.8805, -0.3, 0.09808), (0.8617, -0.8, 0.09239), (0.8617, -0.3, 0.09239), (0.8444, -0.8, 0.08315), (0.8444, -0.3, 0.08315), (0.8293, -0.8, 0.07071), (0.8293, -0.3, 0.07071), (0.8169, -0.8, 0.05556), (0.8169, -0.3, 0.05556), (0.8076, -0.8, 0.03827), (0.8076, -0.3, 0.03827), (0.8019, -0.8, 0.01951), (0.8019, -0.3, 0.01951), (0.8, -0.8, -1.554e-07), (0.8, -0.3, -1.435e-07), (0.8019, -0.8, -0.01951), (0.8019, -0.3, -0.01951), (0.8076, -0.8, -0.03827), (0.8076, -0.3, -0.03827), (0.8169, -0.8, -0.05556), (0.8169, -0.3, -0.05556), (0.8293, -0.8, -0.07071), (0.8293, -0.3, -0.07071), (0.8444, -0.8, -0.08315), (0.8444, -0.3, -0.08315), (0.8617, -0.8, -0.09239), (0.8617, -0.3, -0.09239), (0.8805, -0.8, -0.09808), (0.8805, -0.3, -0.09808), (5.099e-08, -0.3, 0.2), (4.284e-08, -0.7, 0.2), (0.01951, -0.3, 0.1962), (0.03902, -0.7, 0.1962), (0.03827, -0.3, 0.1848), (0.07654, -0.7, 0.1848), (0.05556, -0.3, 0.1663), (0.1111, -0.7, 0.1663), (0.07071, -0.3, 0.1414), (0.1414, -0.7, 0.1414), (0.08315, -0.3, 0.1111), (0.1663, -0.7, 0.1111), (0.09239, -0.3, 0.07654), (0.1848, -0.7, 0.07654), (0.09808, -0.3, 0.03902), (0.1962, -0.7, 0.03902), (0.1, -0.3, -1.043e-07), (0.2, -0.7, -7.451e-08), (0.09808, -0.3, -0.03902), (0.1962, -0.7, -0.03902), (0.09239, -0.3, -0.07654), (0.1848, -0.7, -0.07654), (0.08315, -0.3, -0.1111), (0.1663, -0.7, -0.1111), (0.07071, -0.3, -0.1414), (0.1414, -0.7, -0.1414), (0.05556, -0.3, -0.1663), (0.1111, -0.7, -0.1663), (0.03827, -0.3, -0.1848), (0.07654, -0.7, -0.1848), (0.01951, -0.3, -0.1962), (0.03902, -0.7, -0.1962), (1.841e-08, -0.3, -0.2), (-2.233e-08, -0.7, -0.2), (-0.01951, -0.3, -0.1962), (-0.03902, -0.7, -0.1962), (-0.03827, -0.3, -0.1848), (-0.07654, -0.7, -0.1848), (-0.05556, -0.3, -0.1663), (-0.1111, -0.7, -0.1663), (-0.07071, -0.3, -0.1414), (-0.1414, -0.7, -0.1414), (-0.08315, -0.3, -0.1111), (-0.1663, -0.7, -0.1111), (-0.09239, -0.3, -0.07654), (-0.1848, -0.7, -0.07654), (-0.09808, -0.3, -0.03902), (-0.1962, -0.7, -0.03902), (-0.1, -0.3, 4.47e-08), (-0.2, -0.7, 7.451e-08), (-0.09808, -0.3, 0.03902), (-0.1962, -0.7, 0.03902), (-0.09239, -0.3, 0.07654), (-0.1848, -0.7, 0.07654), (-0.08315, -0.3, 0.1111), (-0.1663, -0.7, 0.1111), (-0.07071, -0.3, 0.1414), (-0.1414, -0.7, 0.1414), (-0.05556, -0.3, 0.1663), (-0.1111, -0.7, 0.1663), (-0.03827, -0.3, 0.1848), (-0.07654, -0.7, 0.1848), (-0.01951, -0.3, 0.1962), (-0.03902, -0.7, 0.1962)], [], [(2, 4, 1), (2, 3, 0), (2, 0, 4), (2, 1, 3), (0, 3, 4), (4, 3, 1), (14, 13, 29, 30), (8, 7, 23, 24), (15, 14, 30, 31), (9, 8, 24, 25), (16, 15, 31, 32), (10, 9, 25, 26), (17, 16, 32, 33), (11, 10, 26, 27), (18, 17, 33, 34), (12, 11, 27, 28), (6, 5, 21, 22), (19, 18, 34, 35), (13, 12, 28, 29), (7, 6, 22, 23), (33, 32, 47, 48), (27, 26, 41, 42), (34, 33, 48, 49), (28, 27, 42, 43), (22, 21, 36, 37), (35, 34, 49, 50), (29, 28, 43, 44), (23, 22, 37, 38), (30, 29, 44, 45), (24, 23, 38, 39), (31, 30, 45, 46), (25, 24, 39, 40), (32, 31, 46, 47), (26, 25, 40, 41), (46, 45, 60, 61), (40, 39, 54, 55), (47, 46, 61, 62), (41, 40, 55, 56), (48, 47, 62, 63), (42, 41, 56, 57), (49, 48, 63, 64), (43, 42, 57, 58), (37, 36, 51, 52), (50, 49, 64, 65), (44, 43, 58, 59), (38, 37, 52, 53), (45, 44, 59, 60), (39, 38, 53, 54), (52, 51, 66, 67), (65, 64, 79, 80), (59, 58, 73, 74), (53, 52, 67, 68), (60, 59, 74, 75), (54, 53, 68, 69), (61, 60, 75, 76), (55, 54, 69, 70), (62, 61, 76, 77), (56, 55, 70, 71), (63, 62, 77, 78), (57, 56, 71, 72), (64, 63, 78, 79), (58, 57, 72, 73), (71, 70, 85, 86), (78, 77, 92, 93), (72, 71, 86, 87), (79, 78, 93, 94), (73, 72, 87, 88), (67, 66, 81, 82), (80, 79, 94, 95), (74, 73, 88, 89), (68, 67, 82, 83), (75, 74, 89, 90), (69, 68, 83, 84), (76, 75, 90, 91), (70, 69, 84, 85), (77, 76, 91, 92), (90, 89, 104, 105), (84, 83, 98, 99), (91, 90, 105, 106), (85, 84, 99, 100), (92, 91, 106, 107), (86, 85, 100, 101), (93, 92, 107, 108), (87, 86, 101, 102), (94, 93, 108, 109), (88, 87, 102, 103), (82, 81, 96, 97), (95, 94, 109, 110), (89, 88, 103, 104), (83, 82, 97, 98), (109, 108, 123, 124), (103, 102, 117, 118), (97, 96, 111, 112), (110, 109, 124, 125), (104, 103, 118, 119), (98, 97, 112, 113), (105, 104, 119, 120), (99, 98, 113, 114), (106, 105, 120, 121), (100, 99, 114, 115), (107, 106, 121, 122), (101, 100, 115, 116), (108, 107, 122, 123), (102, 101, 116, 117), (122, 121, 136, 137), (116, 115, 130, 131), (123, 122, 137, 138), (117, 116, 131, 132), (124, 123, 138, 139), (118, 117, 132, 133), (112, 111, 126, 127), (125, 124, 139, 140), (119, 118, 133, 134), (113, 112, 127, 128), (120, 119, 134, 135), (114, 113, 128, 129), (121, 120, 135, 136), (115, 114, 129, 130), (135, 134, 149, 150), (129, 128, 143, 144), (136, 135, 150, 151), (130, 129, 144, 145), (137, 136, 151, 152), (131, 130, 145, 146), (138, 137, 152, 153), (132, 131, 146, 147), (139, 138, 153, 154), (133, 132, 147, 148), (127, 126, 141, 142), (140, 139, 154, 155), (134, 133, 148, 149), (128, 127, 142, 143), (154, 153, 168, 169), (148, 147, 162, 163), (142, 141, 156, 157), (155, 154, 169, 170), (149, 148, 163, 164), (143, 142, 157, 158), (150, 149, 164, 165), (144, 143, 158, 159), (151, 150, 165, 166), (145, 144, 159, 160), (152, 151, 166, 167), (146, 145, 160, 161), (153, 152, 167, 168), (147, 146, 161, 162), (167, 166, 181, 182), (161, 160, 175, 176), (168, 167, 182, 183), (162, 161, 176, 177), (169, 168, 183, 184), (163, 162, 177, 178), (157, 156, 171, 172), (170, 169, 184, 185), (164, 163, 178, 179), (158, 157, 172, 173), (165, 164, 179, 180), (159, 158, 173, 174), (166, 165, 180, 181), (160, 159, 174, 175), (180, 179, 194, 195), (174, 173, 188, 189), (181, 180, 195, 196), (175, 174, 189, 190), (182, 181, 196, 197), (176, 175, 190, 191), (183, 182, 197, 198), (177, 176, 191, 192), (184, 183, 198, 199), (178, 177, 192, 193), (172, 171, 186, 187), (185, 184, 199, 200), (179, 178, 193, 194), (173, 172, 187, 188), (199, 198, 213, 214), (193, 192, 207, 208), (187, 186, 201, 202), (200, 199, 214, 215), (194, 193, 208, 209), (188, 187, 202, 203), (195, 194, 209, 210), (189, 188, 203, 204), (196, 195, 210, 211), (190, 189, 204, 205), (197, 196, 211, 212), (191, 190, 205, 206), (198, 197, 212, 213), (192, 191, 206, 207), (205, 204, 219, 220), (212, 211, 226, 227), (206, 205, 220, 221), (213, 212, 227, 228), (207, 206, 221, 222), (214, 213, 228, 229), (208, 207, 222, 223), (202, 201, 216, 217), (215, 214, 229, 230), (209, 208, 223, 224), (203, 202, 217, 218), (210, 209, 224, 225), (204, 203, 218, 219), (211, 210, 225, 226), (224, 223, 238, 239), (218, 217, 232, 233), (225, 224, 239, 240), (219, 218, 233, 234), (226, 225, 240, 241), (220, 219, 234, 235), (227, 226, 241, 242), (221, 220, 235, 236), (228, 227, 242, 243), (222, 221, 236, 237), (229, 228, 243, 244), (223, 222, 237, 238), (217, 216, 231, 232), (230, 229, 244, 245), (243, 242, 257, 258), (237, 236, 251, 252), (244, 243, 258, 259), (238, 237, 252, 253), (232, 231, 246, 247), (245, 244, 259, 260), (239, 238, 253, 254), (233, 232, 247, 248), (240, 239, 254, 255), (234, 233, 248, 249), (241, 240, 255, 256), (235, 234, 249, 250), (242, 241, 256, 257), (236, 235, 250, 251), (256, 255, 270, 271), (250, 249, 264, 265), (257, 256, 271, 272), (251, 250, 265, 266), (258, 257, 272, 273), (252, 251, 266, 267), (259, 258, 273, 274), (253, 252, 267, 268), (247, 246, 261, 262), (260, 259, 274, 275), (254, 253, 268, 269), (248, 247, 262, 263), (255, 254, 269, 270), (249, 248, 263, 264), (275, 274, 289, 290), (269, 268, 283, 284), (263, 262, 277, 278), (270, 269, 284, 285), (264, 263, 278, 279), (271, 270, 285, 286), (265, 264, 279, 280), (272, 271, 286, 287), (266, 265, 280, 281), (273, 272, 287, 288), (267, 266, 281, 282), (274, 273, 288, 289), (268, 267, 282, 283), (262, 261, 276, 277), (288, 287, 302, 303), (282, 281, 296, 297), (289, 288, 303, 304), (283, 282, 297, 298), (277, 276, 291, 292), (290, 289, 304, 305), (284, 283, 298, 299), (278, 277, 292, 293), (285, 284, 299, 300), (279, 278, 293, 294), (286, 285, 300, 301), (280, 279, 294, 295), (287, 286, 301, 302), (281, 280, 295, 296), (301, 300, 315, 316), (295, 294, 309, 310), (302, 301, 316, 317), (296, 295, 310, 311), (303, 302, 317, 318), (297, 296, 311, 312), (304, 303, 318, 319), (298, 297, 312, 313), (292, 291, 306, 307), (305, 304, 319, 320), (299, 298, 313, 314), (293, 292, 307, 308), (300, 299, 314, 315), (294, 293, 308, 309), (320, 319, 334, 335), (314, 313, 328, 329), (308, 307, 322, 323), (315, 314, 329, 330), (309, 308, 323, 324), (316, 315, 330, 331), (310, 309, 324, 325), (317, 316, 331, 332), (311, 310, 325, 326), (318, 317, 332, 333), (312, 311, 326, 327), (319, 318, 333, 334), (313, 312, 327, 328), (307, 306, 321, 322), (333, 332, 347, 348), (327, 326, 341, 342), (334, 333, 348, 349), (328, 327, 342, 343), (322, 321, 336, 337), (335, 334, 349, 350), (329, 328, 343, 344), (323, 322, 337, 338), (330, 329, 344, 345), (324, 323, 338, 339), (331, 330, 345, 346), (325, 324, 339, 340), (332, 331, 346, 347), (326, 325, 340, 341), (339, 338, 353, 354), (346, 345, 360, 361), (340, 339, 354, 355), (347, 346, 361, 362), (341, 340, 355, 356), (348, 347, 362, 363), (342, 341, 356, 357), (349, 348, 363, 364), (343, 342, 357, 358), (337, 336, 351, 352), (350, 349, 364, 365), (344, 343, 358, 359), (338, 337, 352, 353), (345, 344, 359, 360), (358, 357, 372, 373), (352, 351, 366, 367), (365, 364, 379, 380), (359, 358, 373, 374), (353, 352, 367, 368), (360, 359, 374, 375), (354, 353, 368, 369), (361, 360, 375, 376), (355, 354, 369, 370), (362, 361, 376, 377), (356, 355, 370, 371), (363, 362, 377, 378), (357, 356, 371, 372), (364, 363, 378, 379), (377, 376, 391, 392), (371, 370, 385, 386), (378, 377, 392, 393), (372, 371, 386, 387), (379, 378, 393, 394), (373, 372, 387, 388), (367, 366, 381, 382), (380, 379, 394, 395), (374, 373, 388, 389), (368, 367, 382, 383), (375, 374, 389, 390), (369, 368, 383, 384), (376, 375, 390, 391), (370, 369, 384, 385), (390, 389, 405, 406), (384, 383, 399, 400), (391, 390, 406, 407), (385, 384, 400, 401), (392, 391, 407, 408), (386, 385, 401, 402), (393, 392, 408, 409), (387, 386, 402, 403), (394, 393, 409, 410), (388, 387, 403, 404), (382, 381, 397, 398), (395, 394, 410, 411), (389, 388, 404, 405), (383, 382, 398, 399), (410, 409, 424, 425), (404, 403, 418, 419), (398, 397, 412, 413), (411, 410, 425, 426), (405, 404, 419, 420), (399, 398, 413, 414), (406, 405, 420, 421), (400, 399, 414, 415), (407, 406, 421, 422), (401, 400, 415, 416), (408, 407, 422, 423), (402, 401, 416, 417), (409, 408, 423, 424), (403, 402, 417, 418), (423, 422, 437, 438), (417, 416, 431, 432), (424, 423, 438, 439), (418, 417, 432, 433), (425, 424, 439, 440), (419, 418, 433, 434), (413, 412, 427, 428), (426, 425, 440, 441), (420, 419, 434, 435), (414, 413, 428, 429), (421, 420, 435, 436), (415, 414, 429, 430), (422, 421, 436, 437), (416, 415, 430, 431), (436, 435, 450, 451), (430, 429, 444, 445), (437, 436, 451, 452), (431, 430, 445, 446), (438, 437, 452, 453), (432, 431, 446, 447), (439, 438, 453, 454), (433, 432, 447, 448), (440, 439, 454, 455), (434, 433, 448, 449), (428, 427, 442, 443), (441, 440, 455, 456), (435, 434, 449, 450), (429, 428, 443, 444), (455, 454, 469, 470), (449, 448, 463, 464), (443, 442, 457, 458), (456, 455, 470, 471), (450, 449, 464, 465), (444, 443, 458, 459), (451, 450, 465, 466), (445, 444, 459, 460), (452, 451, 466, 467), (446, 445, 460, 461), (453, 452, 467, 468), (447, 446, 461, 462), (454, 453, 468, 469), (448, 447, 462, 463), (468, 467, 482, 483), (462, 461, 476, 477), (469, 468, 483, 484), (463, 462, 477, 478), (470, 469, 484, 485), (464, 463, 478, 479), (458, 457, 472, 473), (471, 470, 485, 486), (465, 464, 479, 480), (459, 458, 473, 474), (466, 465, 480, 481), (460, 459, 474, 475), (467, 466, 481, 482), (461, 460, 475, 476), (5, 396, 21), (20, 19, 35), (21, 396, 36), (20, 35, 50), (36, 396, 51), (20, 50, 65), (20, 65, 80), (51, 396, 66), (66, 396, 81), (20, 80, 95), (81, 396, 96), (20, 95, 110), (20, 110, 125), (96, 396, 111), (111, 396, 126), (20, 125, 140), (20, 140, 155), (126, 396, 141), (20, 155, 170), (141, 396, 156), (156, 396, 171), (20, 170, 185), (20, 185, 200), (171, 396, 186), (186, 396, 201), (20, 200, 215), (201, 396, 216), (20, 215, 230), (20, 230, 245), (216, 396, 231), (231, 396, 246), (20, 245, 260), (246, 396, 261), (20, 260, 275), (20, 275, 290), (261, 396, 276), (276, 396, 291), (20, 290, 305), (291, 396, 306), (20, 305, 320), (20, 320, 335), (306, 396, 321), (321, 396, 336), (20, 335, 350), (336, 396, 351), (20, 350, 365), (20, 365, 380), (351, 396, 366), (366, 396, 381), (20, 380, 395), (20, 395, 411), (381, 396, 397), (20, 411, 426), (397, 396, 412), (412, 396, 427), (20, 426, 441), (20, 441, 456), (427, 396, 442), (20, 456, 471), (442, 396, 457), (457, 396, 472), (20, 471, 486), (474, 473, 6, 7), (483, 482, 15, 16), (475, 474, 7, 8), (484, 483, 16, 17), (476, 475, 8, 9), (485, 484, 17, 18), (477, 476, 9, 10), (486, 485, 18, 19), (478, 477, 10, 11), (472, 396, 5), (20, 486, 19), (481, 480, 13, 14), (479, 478, 11, 12), (473, 472, 5, 6), (482, 481, 14, 15), (480, 479, 12, 13), (497, 496, 512, 513), (491, 490, 506, 507), (498, 497, 513, 514), (492, 491, 507, 508), (499, 498, 514, 515), (493, 492, 508, 509), (500, 499, 515, 516), (494, 493, 509, 510), (488, 487, 503, 504), (501, 500, 516, 517), (495, 494, 510, 511), (489, 488, 504, 505), (496, 495, 511, 512), (490, 489, 505, 506), (509, 508, 523, 524), (516, 515, 530, 531), (510, 509, 524, 525), (504, 503, 518, 519), (517, 516, 531, 532), (511, 510, 525, 526), (505, 504, 519, 520), (512, 511, 526, 527), (506, 505, 520, 521), (513, 512, 527, 528), (507, 506, 521, 522), (514, 513, 528, 529), (508, 507, 522, 523), (515, 514, 529, 530), (522, 521, 536, 537), (529, 528, 543, 544), (523, 522, 537, 538), (530, 529, 544, 545), (524, 523, 538, 539), (531, 530, 545, 546), (525, 524, 539, 540), (519, 518, 533, 534), (532, 531, 546, 547), (526, 525, 540, 541), (520, 519, 534, 535), (527, 526, 541, 542), (521, 520, 535, 536), (528, 527, 542, 543), (541, 540, 555, 556), (535, 534, 549, 550), (542, 541, 556, 557), (536, 535, 550, 551), (543, 542, 557, 558), (537, 536, 551, 552), (544, 543, 558, 559), (538, 537, 552, 553), (545, 544, 559, 560), (539, 538, 553, 554), (546, 545, 560, 561), (540, 539, 554, 555), (534, 533, 548, 549), (547, 546, 561, 562), (560, 559, 574, 575), (554, 553, 568, 569), (561, 560, 575, 576), (555, 554, 569, 570), (549, 548, 563, 564), (562, 561, 576, 577), (556, 555, 570, 571), (550, 549, 564, 565), (557, 556, 571, 572), (551, 550, 565, 566), (558, 557, 572, 573), (552, 551, 566, 567), (559, 558, 573, 574), (553, 552, 567, 568), (573, 572, 587, 588), (567, 566, 581, 582), (574, 573, 588, 589), (568, 567, 582, 583), (575, 574, 589, 590), (569, 568, 583, 584), (576, 575, 590, 591), (570, 569, 584, 585), (564, 563, 578, 579), (577, 576, 591, 592), (571, 570, 585, 586), (565, 564, 579, 580), (572, 571, 586, 587), (566, 565, 580, 581), (592, 591, 606, 607), (586, 585, 600, 601), (580, 579, 594, 595), (587, 586, 601, 602), (581, 580, 595, 596), (588, 587, 602, 603), (582, 581, 596, 597), (589, 588, 603, 604), (583, 582, 597, 598), (590, 589, 604, 605), (584, 583, 598, 599), (591, 590, 605, 606), (585, 584, 599, 600), (579, 578, 593, 594), (605, 604, 619, 620), (599, 598, 613, 614), (606, 605, 620, 621), (600, 599, 614, 615), (594, 593, 608, 609), (607, 606, 621, 622), (601, 600, 615, 616), (595, 594, 609, 610), (602, 601, 616, 617), (596, 595, 610, 611), (603, 602, 617, 618), (597, 596, 611, 612), (604, 603, 618, 619), (598, 597, 612, 613), (618, 617, 632, 633), (612, 611, 626, 627), (619, 618, 633, 634), (613, 612, 627, 628), (620, 619, 634, 635), (614, 613, 628, 629), (621, 620, 635, 636), (615, 614, 629, 630), (609, 608, 623, 624), (622, 621, 636, 637), (616, 615, 630, 631), (610, 609, 624, 625), (617, 616, 631, 632), (611, 610, 625, 626), (637, 636, 651, 652), (631, 630, 645, 646), (625, 624, 639, 640), (632, 631, 646, 647), (626, 625, 640, 641), (633, 632, 647, 648), (627, 626, 641, 642), (634, 633, 648, 649), (628, 627, 642, 643), (635, 634, 649, 650), (629, 628, 643, 644), (636, 635, 650, 651), (630, 629, 644, 645), (624, 623, 638, 639), (650, 649, 664, 665), (644, 643, 658, 659), (651, 650, 665, 666), (645, 644, 659, 660), (639, 638, 653, 654), (652, 651, 666, 667), (646, 645, 660, 661), (640, 639, 654, 655), (647, 646, 661, 662), (641, 640, 655, 656), (648, 647, 662, 663), (642, 641, 656, 657), (649, 648, 663, 664), (643, 642, 657, 658), (656, 655, 670, 671), (663, 662, 677, 678), (657, 656, 671, 672), (664, 663, 678, 679), (658, 657, 672, 673), (665, 664, 679, 680), (659, 658, 673, 674), (666, 665, 680, 681), (660, 659, 674, 675), (654, 653, 668, 669), (667, 666, 681, 682), (661, 660, 675, 676), (655, 654, 669, 670), (662, 661, 676, 677), (675, 674, 689, 690), (669, 668, 683, 684), (682, 681, 696, 697), (676, 675, 690, 691), (670, 669, 684, 685), (677, 676, 691, 692), (671, 670, 685, 686), (678, 677, 692, 693), (672, 671, 686, 687), (679, 678, 693, 694), (673, 672, 687, 688), (680, 679, 694, 695), (674, 673, 688, 689), (681, 680, 695, 696), (694, 693, 708, 709), (688, 687, 702, 703), (695, 694, 709, 710), (689, 688, 703, 704), (696, 695, 710, 711), (690, 689, 704, 705), (684, 683, 698, 699), (697, 696, 711, 712), (691, 690, 705, 706), (685, 684, 699, 700), (692, 691, 706, 707), (686, 685, 700, 701), (693, 692, 707, 708), (687, 686, 701, 702), (707, 706, 721, 722), (701, 700, 715, 716), (708, 707, 722, 723), (702, 701, 716, 717), (709, 708, 723, 724), (703, 702, 717, 718), (710, 709, 724, 725), (704, 703, 718, 719), (711, 710, 725, 726), (705, 704, 719, 720), (699, 698, 713, 714), (712, 711, 726, 727), (706, 705, 720, 721), (700, 699, 714, 715), (726, 725, 740, 741), (720, 719, 734, 735), (714, 713, 728, 729), (727, 726, 741, 742), (721, 720, 735, 736), (715, 714, 729, 730), (722, 721, 736, 737), (716, 715, 730, 731), (723, 722, 737, 738), (717, 716, 731, 732), (724, 723, 738, 739), (718, 717, 732, 733), (725, 724, 739, 740), (719, 718, 733, 734), (739, 738, 753, 754), (733, 732, 747, 748), (740, 739, 754, 755), (734, 733, 748, 749), (741, 740, 755, 756), (735, 734, 749, 750), (729, 728, 743, 744), (742, 741, 756, 757), (736, 735, 750, 751), (730, 729, 744, 745), (737, 736, 751, 752), (731, 730, 745, 746), (738, 737, 752, 753), (732, 731, 746, 747), (752, 751, 766, 767), (746, 745, 760, 761), (753, 752, 767, 768), (747, 746, 761, 762), (754, 753, 768, 769), (748, 747, 762, 763), (755, 754, 769, 770), (749, 748, 763, 764), (756, 755, 770, 771), (750, 749, 764, 765), (744, 743, 758, 759), (757, 756, 771, 772), (751, 750, 765, 766), (745, 744, 759, 760), (771, 770, 785, 786), (765, 764, 779, 780), (759, 758, 773, 774), (772, 771, 786, 787), (766, 765, 780, 781), (760, 759, 774, 775), (767, 766, 781, 782), (761, 760, 775, 776), (768, 767, 782, 783), (762, 761, 776, 777), (769, 768, 783, 784), (763, 762, 777, 778), (770, 769, 784, 785), (764, 763, 778, 779), (784, 783, 798, 799), (778, 777, 792, 793), (785, 784, 799, 800), (779, 778, 793, 794), (786, 785, 800, 801), (780, 779, 794, 795), (774, 773, 788, 789), (787, 786, 801, 802), (781, 780, 795, 796), (775, 774, 789, 790), (782, 781, 796, 797), (776, 775, 790, 791), (783, 782, 797, 798), (777, 776, 791, 792), (790, 789, 804, 805), (797, 796, 811, 812), (791, 790, 805, 806), (798, 797, 812, 813), (792, 791, 806, 807), (799, 798, 813, 814), (793, 792, 807, 808), (800, 799, 814, 815), (794, 793, 808, 809), (801, 800, 815, 816), (795, 794, 809, 810), (789, 788, 803, 804), (802, 801, 816, 817), (796, 795, 810, 811), (809, 808, 823, 824), (816, 815, 830, 831), (810, 809, 824, 825), (804, 803, 818, 819), (817, 816, 831, 832), (811, 810, 825, 826), (805, 804, 819, 820), (812, 811, 826, 827), (806, 805, 820, 821), (813, 812, 827, 828), (807, 806, 821, 822), (814, 813, 828, 829), (808, 807, 822, 823), (815, 814, 829, 830), (828, 827, 842, 843), (822, 821, 836, 837), (829, 828, 843, 844), (823, 822, 837, 838), (830, 829, 844, 845), (824, 823, 838, 839), (831, 830, 845, 846), (825, 824, 839, 840), (819, 818, 833, 834), (832, 831, 846, 847), (826, 825, 840, 841), (820, 819, 834, 835), (827, 826, 841, 842), (821, 820, 835, 836), (847, 846, 861, 862), (841, 840, 855, 856), (835, 834, 849, 850), (842, 841, 856, 857), (836, 835, 850, 851), (843, 842, 857, 858), (837, 836, 851, 852), (844, 843, 858, 859), (838, 837, 852, 853), (845, 844, 859, 860), (839, 838, 853, 854), (846, 845, 860, 861), (840, 839, 854, 855), (834, 833, 848, 849), (860, 859, 874, 875), (854, 853, 868, 869), (861, 860, 875, 876), (855, 854, 869, 870), (849, 848, 863, 864), (862, 861, 876, 877), (856, 855, 870, 871), (850, 849, 864, 865), (857, 856, 871, 872), (851, 850, 865, 866), (858, 857, 872, 873), (852, 851, 866, 867), (859, 858, 873, 874), (853, 852, 867, 868), (873, 872, 888, 889), (867, 866, 882, 883), (874, 873, 889, 890), (868, 867, 883, 884), (875, 874, 890, 891), (869, 868, 884, 885), (876, 875, 891, 892), (870, 869, 885, 886), (864, 863, 879, 880), (877, 876, 892, 893), (871, 870, 886, 887), (865, 864, 880, 881), (872, 871, 887, 888), (866, 865, 881, 882), (893, 892, 907, 908), (887, 886, 901, 902), (881, 880, 895, 896), (888, 887, 902, 903), (882, 881, 896, 897), (889, 888, 903, 904), (883, 882, 897, 898), (890, 889, 904, 905), (884, 883, 898, 899), (891, 890, 905, 906), (885, 884, 899, 900), (892, 891, 906, 907), (886, 885, 900, 901), (880, 879, 894, 895), (906, 905, 920, 921), (900, 899, 914, 915), (907, 906, 921, 922), (901, 900, 915, 916), (895, 894, 909, 910), (908, 907, 922, 923), (902, 901, 916, 917), (896, 895, 910, 911), (903, 902, 917, 918), (897, 896, 911, 912), (904, 903, 918, 919), (898, 897, 912, 913), (905, 904, 919, 920), (899, 898, 913, 914), (919, 918, 933, 934), (913, 912, 927, 928), (920, 919, 934, 935), (914, 913, 928, 929), (921, 920, 935, 936), (915, 914, 929, 930), (922, 921, 936, 937), (916, 915, 930, 931), (910, 909, 924, 925), (923, 922, 937, 938), (917, 916, 931, 932), (911, 910, 925, 926), (918, 917, 932, 933), (912, 911, 926, 927), (925, 924, 939, 940), (938, 937, 952, 953), (932, 931, 946, 947), (926, 925, 940, 941), (933, 932, 947, 948), (927, 926, 941, 942), (934, 933, 948, 949), (928, 927, 942, 943), (935, 934, 949, 950), (929, 928, 943, 944), (936, 935, 950, 951), (930, 929, 944, 945), (937, 936, 951, 952), (931, 930, 945, 946), (944, 943, 958, 959), (951, 950, 965, 966), (945, 944, 959, 960), (952, 951, 966, 967), (946, 945, 960, 961), (940, 939, 954, 955), (953, 952, 967, 968), (947, 946, 961, 962), (941, 940, 955, 956), (948, 947, 962, 963), (942, 941, 956, 957), (949, 948, 963, 964), (943, 942, 957, 958), (950, 949, 964, 965), (487, 878, 503), (502, 501, 517), (503, 878, 518), (502, 517, 532), (518, 878, 533), (502, 532, 547), (502, 547, 562), (533, 878, 548), (548, 878, 563), (502, 562, 577), (563, 878, 578), (502, 577, 592), (502, 592, 607), (578, 878, 593), (593, 878, 608), (502, 607, 622), (608, 878, 623), (502, 622, 637), (502, 637, 652), (623, 878, 638), (638, 878, 653), (502, 652, 667), (653, 878, 668), (502, 667, 682), (502, 682, 697), (668, 878, 683), (683, 878, 698), (502, 697, 712), (502, 712, 727), (698, 878, 713), (502, 727, 742), (713, 878, 728), (728, 878, 743), (502, 742, 757), (502, 757, 772), (743, 878, 758), (502, 772, 787), (758, 878, 773), (773, 878, 788), (502, 787, 802), (502, 802, 817), (788, 878, 803), (803, 878, 818), (502, 817, 832), (818, 878, 833), (502, 832, 847), (502, 847, 862), (833, 878, 848), (848, 878, 863), (502, 862, 877), (863, 878, 879), (502, 877, 893), (502, 893, 908), (879, 878, 894), (894, 878, 909), (502, 908, 923), (909, 878, 924), (502, 923, 938), (502, 938, 953), (924, 878, 939), (939, 878, 954), (502, 953, 968), (963, 962, 495, 496), (957, 956, 489, 490), (964, 963, 496, 497), (958, 957, 490, 491), (965, 964, 497, 498), (959, 958, 491, 492), (966, 965, 498, 499), (960, 959, 492, 493), (954, 878, 487), (967, 966, 499, 500), (961, 960, 493, 494), (955, 954, 487, 488), (968, 967, 500, 501), (962, 961, 494, 495), (956, 955, 488, 489), (502, 968, 501), (1091, 1092, 1094, 1093), (971, 972, 974, 973), (1036, 969, 1096, 1094, 1092, 1090, 1088, 1086, 1084, 1082, 1080, 1078, 1076, 1074, 1072, 1070, 1068, 1066, 1064, 1062, 1060, 1058, 1056, 1054, 1052, 1050, 1048, 1046, 1044, 1042, 1040, 1038), (973, 974, 976, 975), (1087, 1088, 1090, 1089), (975, 976, 978, 977), (1085, 1086, 1088, 1087), (977, 978, 980, 979), (1083, 1084, 1086, 1085), (979, 980, 982, 981), (1081, 1082, 1084, 1083), (981, 982, 984, 983), (1079, 1080, 1082, 1081), (983, 984, 986, 985), (1077, 1078, 1080, 1079), (985, 986, 988, 987), (1075, 1076, 1078, 1077), (987, 988, 990, 989), (1073, 1074, 1076, 1075), (989, 990, 992, 991), (1071, 1072, 1074, 1073), (991, 992, 994, 993), (1069, 1070, 1072, 1071), (993, 994, 996, 995), (1067, 1068, 1070, 1069), (995, 996, 998, 997), (1065, 1066, 1068, 1067), (997, 998, 1000, 999), (1063, 1064, 1066, 1065), (999, 1000, 1002, 1001), (1061, 1062, 1064, 1063), (1001, 1002, 1004, 1003), (1059, 1060, 1062, 1061), (1003, 1004, 1006, 1005), (1057, 1058, 1060, 1059), (1005, 1006, 1008, 1007), (1055, 1056, 1058, 1057), (1007, 1008, 1010, 1009), (1053, 1054, 1056, 1055), (1009, 1010, 1012, 1011), (1051, 1052, 1054, 1053), (1011, 1012, 1014, 1013), (1049, 1050, 1052, 1051), (1013, 1014, 1016, 1015), (1047, 1048, 1050, 1049), (1015, 1016, 1018, 1017), (1045, 1046, 1048, 1047), (1017, 1018, 1020, 1019), (1043, 1044, 1046, 1045), (1019, 1020, 1022, 1021), (1041, 1042, 1044, 1043), (1021, 1022, 1024, 1023), (1039, 1040, 1042, 1041), (1023, 1024, 1026, 1025), (970, 1035, 1037, 1039, 1041, 1043, 1045, 1047, 1049, 1051, 1053, 1055, 1057, 1059, 1061, 1063, 1065, 1067, 1069, 1071, 1073, 1075, 1077, 1079, 1081, 1083, 1085, 1087, 1089, 1091, 1093, 1095), (1037, 1038, 1040, 1039), (1025, 1026, 1028, 1027), (1093, 1094, 1096, 1095), (1035, 1036, 1038, 1037), (1027, 1028, 1030, 1029), (1095, 1096, 969, 970), (970, 969, 1036, 1035), (1029, 1030, 1032, 1031), (974, 972, 1034, 1032, 1030, 1028, 1026, 1024, 1022, 1020, 1018, 1016, 1014, 1012, 1010, 1008, 1006, 1004, 1002, 1000, 998, 996, 994, 992, 990, 988, 986, 984, 982, 980, 978, 976), (1033, 1034, 972, 971), (1031, 1032, 1034, 1033), (1089, 1090, 1092, 1091), (971, 973, 975, 977, 979, 981, 983, 985, 987, 989, 991, 993, 995, 997, 999, 1001, 1003, 1005, 1007, 1009, 1011, 1013, 1015, 1017, 1019, 1021, 1023, 1025, 1027, 1029, 1031, 1033), (1097, 1098, 1100, 1099), (1099, 1100, 1102, 1101), (1101, 1102, 1104, 1103), (1103, 1104, 1106, 1105), (1105, 1106, 1108, 1107), (1107, 1108, 1110, 1109), (1109, 1110, 1112, 1111), (1111, 1112, 1114, 1113), (1113, 1114, 1116, 1115), (1115, 1116, 1118, 1117), (1117, 1118, 1120, 1119), (1119, 1120, 1122, 1121), (1121, 1122, 1124, 1123), (1123, 1124, 1126, 1125), (1125, 1126, 1128, 1127), (1127, 1128, 1130, 1129), (1129, 1130, 1132, 1131), (1131, 1132, 1134, 1133), (1133, 1134, 1136, 1135), (1135, 1136, 1138, 1137), (1137, 1138, 1140, 1139), (1139, 1140, 1142, 1141), (1141, 1142, 1144, 1143), (1143, 1144, 1146, 1145), (1145, 1146, 1148, 1147), (1147, 1148, 1150, 1149), (1149, 1150, 1152, 1151), (1151, 1152, 1154, 1153), (1153, 1154, 1156, 1155), (1155, 1156, 1158, 1157), (1100, 1098, 1160, 1158, 1156, 1154, 1152, 1150, 1148, 1146, 1144, 1142, 1140, 1138, 1136, 1134, 1132, 1130, 1128, 1126, 1124, 1122, 1120, 1118, 1116, 1114, 1112, 1110, 1108, 1106, 1104, 1102), (1159, 1160, 1098, 1097), (1157, 1158, 1160, 1159), (1097, 1099, 1101, 1103, 1105, 1107, 1109, 1111, 1113, 1115, 1117, 1119, 1121, 1123, 1125, 1127, 1129, 1131, 1133, 1135, 1137, 1139, 1141, 1143, 1145, 1147, 1149, 1151, 1153, 1155, 1157, 1159)])
me_cube_001.polygons.foreach_set('use_smooth', [0, 0, 0, 0, 0, 0, 1, 1, 1, 1, 1, 1, 1, 1, 1, 1, 1, 1, 1, 1, 1, 1, 1, 1, 1, 1, 1, 1, 1, 1, 1, 1, 1, 1, 1, 1, 1, 1, 1, 1, 1, 1, 1, 1, 1, 1, 1, 1, 1, 1, 1, 1, 1, 1, 1, 1, 1, 1, 1, 1, 1, 1, 1, 1, 1, 1, 1, 1, 1, 1, 1, 1, 1, 1, 1, 1, 1, 1, 1, 1, 1, 1, 1, 1, 1, 1, 1, 1, 1, 1, 1, 1, 1, 1, 1, 1, 1, 1, 1, 1, 1, 1, 1, 1, 1, 1, 1, 1, 1, 1, 1, 1, 1, 1, 1, 1, 1, 1, 1, 1, 1, 1, 1, 1, 1, 1, 1, 1, 1, 1, 1, 1, 1, 1, 1, 1, 1, 1, 1, 1, 1, 1, 1, 1, 1, 1, 1, 1, 1, 1, 1, 1, 1, 1, 1, 1, 1, 1, 1, 1, 1, 1, 1, 1, 1, 1, 1, 1, 1, 1, 1, 1, 1, 1, 1, 1, 1, 1, 1, 1, 1, 1, 1, 1, 1, 1, 1, 1, 1, 1, 1, 1, 1, 1, 1, 1, 1, 1, 1, 1, 1, 1, 1, 1, 1, 1, 1, 1, 1, 1, 1, 1, 1, 1, 1, 1, 1, 1, 1, 1, 1, 1, 1, 1, 1, 1, 1, 1, 1, 1, 1, 1, 1, 1, 1, 1, 1, 1, 1, 1, 1, 1, 1, 1, 1, 1, 1, 1, 1, 1, 1, 1, 1, 1, 1, 1, 1, 1, 1, 1, 1, 1, 1, 1, 1, 1, 1, 1, 1, 1, 1, 1, 1, 1, 1, 1, 1, 1, 1, 1, 1, 1, 1, 1, 1, 1, 1, 1, 1, 1, 1, 1, 1, 1, 1, 1, 1, 1, 1, 1, 1, 1, 1, 1, 1, 1, 1, 1, 1, 1, 1, 1, 1, 1, 1, 1, 1, 1, 1, 1, 1, 1, 1, 1, 1, 1, 1, 1, 1, 1, 1, 1, 1, 1, 1, 1, 1, 1, 1, 1, 1, 1, 1, 1, 1, 1, 1, 1, 1, 1, 1, 1, 1, 1, 1, 1, 1, 1, 1, 1, 1, 1, 1, 1, 1, 1, 1, 1, 1, 1, 1, 1, 1, 1, 1, 1, 1, 1, 1, 1, 1, 1, 1, 1, 1, 1, 1, 1, 1, 1, 1, 1, 1, 1, 1, 1, 1, 1, 1, 1, 1, 1, 1, 1, 1, 1, 1, 1, 1, 1, 1, 1, 1, 1, 1, 1, 1, 1, 1, 1, 1, 1, 1, 1, 1, 1, 1, 1, 1, 1, 1, 1, 1, 1, 1, 1, 1, 1, 1, 1, 1, 1, 1, 1, 1, 1, 1, 1, 1, 1, 1, 1, 1, 1, 1, 1, 1, 1, 1, 1, 1, 1, 1, 1, 1, 1, 1, 1, 1, 1, 1, 1, 1, 1, 1, 1, 1, 1, 1, 1, 1, 1, 1, 1, 1, 1, 1, 1, 1, 1, 1, 1, 1, 1, 1, 1, 1, 1, 1, 1, 1, 1, 1, 1, 1, 1, 1, 1, 1, 1, 1, 1, 1, 1, 1, 1, 1, 1, 1, 1, 1, 1, 1, 1, 1, 1, 1, 1, 1, 1, 1, 1, 1, 1, 1, 1, 1, 1, 1, 1, 1, 1, 1, 1, 1, 1, 1, 1, 1, 1, 1, 1, 1, 1, 1, 1, 1, 1, 1, 1, 1, 1, 1, 1, 1, 1, 1, 1, 1, 1, 1, 1, 1, 1, 1, 1, 1, 1, 1, 1, 1, 1, 1, 1, 1, 1, 1, 1, 1, 1, 1, 1, 1, 1, 1, 1, 1, 1, 1, 1, 1, 1, 1, 1, 1, 1, 1, 1, 1, 1, 1, 1, 1, 1, 1, 1, 1, 1, 1, 1, 1, 1, 1, 1, 1, 1, 1, 1, 1, 1, 1, 1, 1, 1, 1, 1, 1, 1, 1, 1, 1, 1, 1, 1, 1, 1, 1, 1, 1, 1, 1, 1, 1, 1, 1, 1, 1, 1, 1, 1, 1, 1, 1, 1, 1, 1, 1, 1, 1, 1, 1, 1, 1, 1, 1, 1, 1, 1, 1, 1, 1, 1, 1, 1, 1, 1, 1, 1, 1, 1, 1, 1, 1, 1, 1, 1, 1, 1, 1, 1, 1, 1, 1, 1, 1, 1, 1, 1, 1, 1, 1, 1, 1, 1, 1, 1, 1, 1, 1, 1, 1, 1, 1, 1, 1, 1, 1, 1, 1, 1, 1, 1, 1, 1, 1, 1, 1, 1, 1, 1, 1, 1, 1, 1, 1, 1, 1, 1, 1, 1, 1, 1, 1, 1, 1, 1, 1, 1, 1, 1, 1, 1, 1, 1, 1, 1, 1, 1, 1, 1, 1, 1, 1, 1, 1, 1, 1, 1, 1, 1, 1, 1, 1, 1, 1, 1, 1, 1, 1, 1, 1, 1, 1, 1, 1, 1, 1, 1, 1, 1, 1, 1, 1, 1, 1, 1, 1, 1, 1, 1, 1, 1, 1, 1, 1, 1, 1, 1, 1, 1, 1, 1, 1, 1, 1, 1, 1, 1, 1, 1, 1, 1, 1, 1, 1, 1, 1, 1, 1, 1, 1, 1, 1, 1, 1, 1, 1, 1, 1, 1, 1, 1, 1, 1, 1, 1, 1, 1, 1, 1, 1, 1, 1, 1, 1, 1, 1, 1, 1, 1, 1, 1, 1, 1, 1, 1, 1, 1, 1, 1, 1, 1, 1, 1, 1, 1, 1, 1, 1, 1, 1, 1, 1, 1, 1, 1, 1, 1, 1, 1, 1, 1, 1, 1, 1, 1, 1, 1, 1, 1, 1, 1, 1, 1, 1, 1, 1, 1, 1, 1, 1, 1, 1, 1, 1, 1, 1, 1, 1, 1, 1, 1, 1, 1, 1, 1, 1, 1, 1, 1, 1, 1, 1, 1, 1, 1, 1, 1, 1, 1, 1, 1, 1, 1, 1, 1, 1, 1, 1, 1, 1, 1, 1, 1, 1, 1, 1, 1, 1, 1, 1, 1, 1, 1, 1, 1, 1, 1, 1, 1, 1, 1, 1, 1, 1, 1, 1, 1, 1, 1, 1, 1, 1, 1, 1, 1, 1, 1, 1, 1, 1, 1, 1, 1, 1, 1, 1, 1, 1, 1, 1, 1, 1, 1, 1, 1, 1, 1, 1, 1, 1, 1, 1, 1, 1, 1, 1, 1, 1, 1, 0, 0, 0, 0, 0, 0, 0, 0, 0, 0, 0, 0, 0, 0, 0, 0, 0, 0, 0, 0, 0, 0, 0, 0, 0, 0, 0, 0, 0, 0, 0, 0, 0, 0, 0, 0, 0, 0, 0, 0, 0, 0, 0, 0, 0, 0, 0, 0, 0, 0, 0, 0, 0, 0, 0, 0, 0, 0, 0, 0, 0, 0, 0, 0, 0, 0, 0, 0, 1, 1, 1, 1, 1, 1, 1, 1, 1, 1, 1, 1, 1, 1, 1, 1, 1, 1, 1, 1, 1, 1, 1, 1, 1, 1, 1, 1, 1, 1, 1, 1, 1, 1])
me_cube_001.polygons.foreach_set('material_index', [0, 0, 0, 0, 0, 0, 1, 1, 1, 1, 1, 1, 1, 1, 1, 1, 1, 1, 1, 1, 1, 1, 1, 1, 1, 1, 1, 1, 1, 1, 1, 1, 1, 1, 1, 1, 1, 1, 1, 1, 1, 1, 1, 1, 1, 1, 1, 1, 1, 1, 1, 1, 1, 1, 1, 1, 1, 1, 1, 1, 1, 1, 1, 1, 1, 1, 1, 1, 1, 1, 1, 1, 1, 1, 1, 1, 1, 1, 1, 1, 1, 1, 1, 1, 1, 1, 1, 1, 1, 1, 1, 1, 1, 1, 1, 1, 1, 1, 1, 1, 1, 1, 1, 1, 1, 1, 1, 1, 1, 1, 1, 1, 1, 1, 1, 1, 1, 1, 1, 1, 1, 1, 1, 1, 1, 1, 1, 1, 1, 1, 1, 1, 1, 1, 1, 1, 1, 1, 1, 1, 1, 1, 1, 1, 1, 1, 1, 1, 1, 1, 1, 1, 1, 1, 1, 1, 1, 1, 1, 1, 1, 1, 1, 1, 1, 1, 1, 1, 1, 1, 1, 1, 1, 1, 1, 1, 1, 1, 1, 1, 1, 1, 1, 1, 1, 1, 1, 1, 1, 1, 1, 1, 1, 1, 1, 1, 1, 1, 1, 1, 1, 1, 1, 1, 1, 1, 1, 1, 1, 1, 1, 1, 1, 1, 1, 1, 1, 1, 1, 1, 1, 1, 1, 1, 1, 1, 1, 1, 1, 1, 1, 1, 1, 1, 1, 1, 1, 1, 1, 1, 1, 1, 1, 1, 1, 1, 1, 1, 1, 1, 1, 1, 1, 1, 1, 1, 1, 1, 1, 1, 1, 1, 1, 1, 1, 1, 1, 1, 1, 1, 1, 1, 1, 1, 1, 1, 1, 1, 1, 1, 1, 1, 1, 1, 1, 1, 1, 1, 1, 1, 1, 1, 1, 1, 1, 1, 1, 1, 1, 1, 1, 1, 1, 1, 1, 1, 1, 1, 1, 1, 1, 1, 1, 1, 1, 1, 1, 1, 1, 1, 1, 1, 1, 1, 1, 1, 1, 1, 1, 1, 1, 1, 1, 1, 1, 1, 1, 1, 1, 1, 1, 1, 1, 1, 1, 1, 1, 1, 1, 1, 1, 1, 1, 1, 1, 1, 1, 1, 1, 1, 1, 1, 1, 1, 1, 1, 1, 1, 1, 1, 1, 1, 1, 1, 1, 1, 1, 1, 1, 1, 1, 1, 1, 1, 1, 1, 1, 1, 1, 1, 1, 1, 1, 1, 1, 1, 1, 1, 1, 1, 1, 1, 1, 1, 1, 1, 1, 1, 1, 1, 1, 1, 1, 1, 1, 1, 1, 1, 1, 1, 1, 1, 1, 1, 1, 1, 1, 1, 1, 1, 1, 1, 1, 1, 1, 1, 1, 1, 1, 1, 1, 1, 1, 1, 1, 1, 1, 1, 1, 1, 1, 1, 1, 1, 1, 1, 1, 1, 1, 1, 1, 1, 1, 1, 1, 1, 1, 1, 1, 1, 1, 1, 1, 1, 1, 1, 1, 1, 1, 1, 1, 1, 1, 1, 1, 1, 1, 1, 1, 1, 1, 1, 1, 1, 1, 1, 1, 1, 1, 1, 1, 1, 1, 1, 1, 1, 1, 1, 1, 1, 1, 1, 1, 1, 1, 1, 1, 1, 2, 2, 2, 2, 2, 2, 2, 2, 2, 2, 2, 2, 2, 2, 2, 2, 2, 2, 2, 2, 2, 2, 2, 2, 2, 2, 2, 2, 2, 2, 2, 2, 2, 2, 2, 2, 2, 2, 2, 2, 2, 2, 2, 2, 2, 2, 2, 2, 2, 2, 2, 2, 2, 2, 2, 2, 2, 2, 2, 2, 2, 2, 2, 2, 2, 2, 2, 2, 2, 2, 2, 2, 2, 2, 2, 2, 2, 2, 2, 2, 2, 2, 2, 2, 2, 2, 2, 2, 2, 2, 2, 2, 2, 2, 2, 2, 2, 2, 2, 2, 2, 2, 2, 2, 2, 2, 2, 2, 2, 2, 2, 2, 2, 2, 2, 2, 2, 2, 2, 2, 2, 2, 2, 2, 2, 2, 2, 2, 2, 2, 2, 2, 2, 2, 2, 2, 2, 2, 2, 2, 2, 2, 2, 2, 2, 2, 2, 2, 2, 2, 2, 2, 2, 2, 2, 2, 2, 2, 2, 2, 2, 2, 2, 2, 2, 2, 2, 2, 2, 2, 2, 2, 2, 2, 2, 2, 2, 2, 2, 2, 2, 2, 2, 2, 2, 2, 2, 2, 2, 2, 2, 2, 2, 2, 2, 2, 2, 2, 2, 2, 2, 2, 2, 2, 2, 2, 2, 2, 2, 2, 2, 2, 2, 2, 2, 2, 2, 2, 2, 2, 2, 2, 2, 2, 2, 2, 2, 2, 2, 2, 2, 2, 2, 2, 2, 2, 2, 2, 2, 2, 2, 2, 2, 2, 2, 2, 2, 2, 2, 2, 2, 2, 2, 2, 2, 2, 2, 2, 2, 2, 2, 2, 2, 2, 2, 2, 2, 2, 2, 2, 2, 2, 2, 2, 2, 2, 2, 2, 2, 2, 2, 2, 2, 2, 2, 2, 2, 2, 2, 2, 2, 2, 2, 2, 2, 2, 2, 2, 2, 2, 2, 2, 2, 2, 2, 2, 2, 2, 2, 2, 2, 2, 2, 2, 2, 2, 2, 2, 2, 2, 2, 2, 2, 2, 2, 2, 2, 2, 2, 2, 2, 2, 2, 2, 2, 2, 2, 2, 2, 2, 2, 2, 2, 2, 2, 2, 2, 2, 2, 2, 2, 2, 2, 2, 2, 2, 2, 2, 2, 2, 2, 2, 2, 2, 2, 2, 2, 2, 2, 2, 2, 2, 2, 2, 2, 2, 2, 2, 2, 2, 2, 2, 2, 2, 2, 2, 2, 2, 2, 2, 2, 2, 2, 2, 2, 2, 2, 2, 2, 2, 2, 2, 2, 2, 2, 2, 2, 2, 2, 2, 2, 2, 2, 2, 2, 2, 2, 2, 2, 2, 2, 2, 2, 2, 2, 2, 2, 2, 2, 2, 2, 2, 2, 2, 2, 2, 2, 2, 2, 2, 2, 2, 2, 2, 2, 2, 2, 2, 2, 2, 2, 2, 2, 2, 2, 2, 2, 2, 2, 2, 2, 2, 2, 2, 2, 2, 2, 2, 2, 2, 2, 2, 2, 2, 2, 2, 2, 2, 2, 2, 2, 2, 2, 2, 2, 2, 2, 2, 2, 2, 2, 2, 2, 2, 2, 2, 2, 2, 2, 2, 2, 2, 2, 2, 2, 2, 2, 2, 2, 2, 2, 2, 0, 0, 0, 0, 0, 0, 0, 0, 0, 0, 0, 0, 0, 0, 0, 0, 0, 0, 0, 0, 0, 0, 0, 0, 0, 0, 0, 0, 0, 0, 0, 0, 0, 0, 0, 0, 0, 0, 0, 0, 0, 0, 0, 0, 0, 0, 0, 0, 0, 0, 0, 0, 0, 0, 0, 0, 0, 0, 0, 0, 0, 0, 0, 0, 0, 0, 0, 0, 0, 0, 0, 0, 0, 0, 0, 0, 0, 0, 0, 0, 0, 0, 0, 0, 0, 0, 0, 0, 0, 0, 0, 0, 0, 0, 0, 0, 0, 0, 0, 0, 0, 0])
me_cube_001.materials.append(mat_metal)
me_cube_001.materials.append(mat_glass)
me_cube_001.materials.append(mat_fire)
me_cube_001.use_remesh_preserve_volume = False
me_cube_001.use_remesh_preserve_attributes = False
me_cube_001.use_mirror_vertex_groups = False
me_cube_001.update()

# ---- objects
ob_camera = bpy.data.objects.new('Camera', cam_camera)
ob_starship = bpy.data.objects.new('Starship', me_cube_001)
ob_sun = bpy.data.objects.new('Sun', light_sun)

# ---- transforms, parenting, visibility, modifiers, constraints
ob_camera.location = (0.0, 0.0, 10.0)
ob_camera.lock_rotations_4d = False
ob_camera.empty_display_type = 'ARROWS'
ob_camera.color = (0.0, 0.0, 0.0, 0.0)
ob_camera.display_type = 'WIRE'
ob_camera.lineart.crease_threshold = 0.0
ob_starship.location = (0.0, 0.0, 0.0)
ob_starship.lineart.crease_threshold = 0.0
ob_sun.location = (10.0, 10.0, 10.0)
ob_sun.lineart.crease_threshold = 0.0
_c = ob_sun.constraints.new('TRACK_TO'); _c.name = 'Track To'
_c.target = ob_starship

# ---- collection membership
col_collection_1.objects.link(ob_camera)
col_collection_2.objects.link(ob_starship)
col_collection_2.objects.link(ob_sun)

# ---- scene / render settings (as saved in the file)
scene.camera = ob_camera
scene.frame_start = 0; scene.frame_end = 63; scene.frame_set(64)
scene.render.engine = 'BLENDER_EEVEE_NEXT'
scene.render.image_settings.compression = 100
scene.render.resolution_x = 64
scene.render.resolution_y = 64
scene.render.dither_intensity = 0.0
scene.cycles.use_denoising = False
scene.cycles.samples = 10
scene.cycles.sampling_pattern = 'TABULATED_SOBOL'
scene.cycles.light_sampling_threshold = 0.0
scene.cycles.use_adaptive_sampling = False
scene.cycles.use_light_tree = False
scene.cycles.blur_glossy = 0.0
scene.cycles.volume_bounces = 1
scene.cycles.pixel_filter_type = 'GAUSSIAN'
scene.cycles.sample_clamp_indirect = 0.0
scene.view_settings.view_transform = 'Standard'
bpy.context.view_layer.update()
